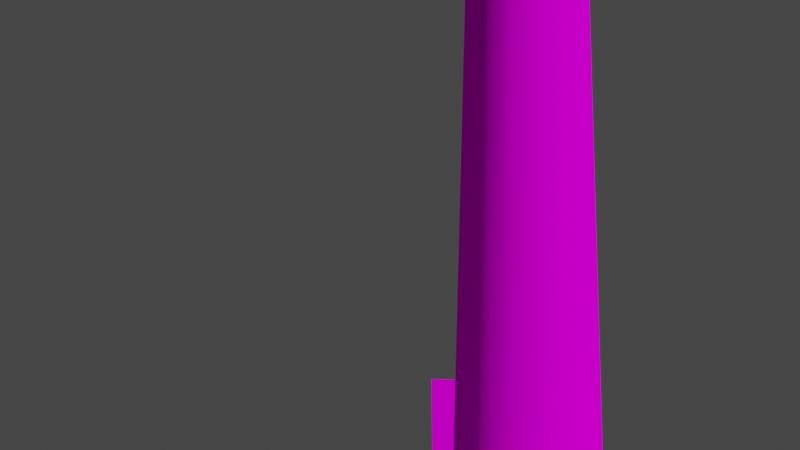 # Source: FirstPersonArms.blend  (saved by Blender 3.3.6; exported with 4.5.12 LTS)
import bpy
from mathutils import Matrix  # noqa: F401  (used for matrix-valued properties, if any)

bpy.ops.wm.read_factory_settings(use_empty=True)
scene = bpy.context.scene
scene.name = 'Scene'

# ---- collections
col_collection = bpy.data.collections.new('Collection'); scene.collection.children.link(col_collection)

# ---- images (referenced by path relative to the original .blend; pixels are not part of the script)
import os
ASSET_DIR = os.environ.get("B2B_ASSET_DIR", "")  # directory of the original .blend (textures are referenced by path, not embedded)
HERE = os.path.dirname(os.path.abspath(__file__))  # packed textures are extracted next to this script under _unpacked/

def load_image(name, relpath, width, height, colorspace="sRGB"):
    """Load a texture the original file referenced (path relative to the .blend, or extracted next to this script)."""
    p = next((c for c in (os.path.join(HERE, relpath), os.path.join(ASSET_DIR, relpath)) if relpath and os.path.exists(c)), "")
    if p:
        img = bpy.data.images.load(p, check_existing=True)
        img.name = name
    else:  # same state as the original file: an image datablock whose file is absent (Cycles renders it pink)
        img = bpy.data.images.new(name, width, height)
        img.source = "FILE"
        img.filepath = "//" + (relpath or name)
    img.colorspace_settings.name = colorspace
    return img
img_dark_metal_png = load_image('dark_metal.png', 'dark_metal.png', 1024, 1024, 'sRGB')

# ---- materials (node trees are filled in below, after node groups)
mat_material = bpy.data.materials.new('Material')
mat_material.use_transparent_shadow = False

# ---- node groups
ng_auto_smooth = bpy.data.node_groups.new('Auto Smooth', 'GeometryNodeTree')
_s = ng_auto_smooth.interface.new_socket(name='Geometry', in_out='OUTPUT', socket_type='NodeSocketGeometry')
_s = ng_auto_smooth.interface.new_socket(name='Geometry', in_out='INPUT', socket_type='NodeSocketGeometry')
_s = ng_auto_smooth.interface.new_socket(name='Angle', in_out='INPUT', socket_type='NodeSocketFloat')
_s.subtype = 'ANGLE'
_s.min_value = 0.0
_s.max_value = 3.142
ng_auto_smooth.is_modifier = True
_N = ng_auto_smooth.nodes; _L = ng_auto_smooth.links
n0 = _N.new('NodeGroupOutput'); n0.name = 'Group Output'; n0.location = (480, -100)
n1 = _N.new('NodeGroupInput'); n1.name = 'Group Input'; n1.location = (-420, -300)
n2 = _N.new('NodeGroupInput'); n2.name = 'Group Input.001'; n2.location = (-60, -100)
n3 = _N.new('GeometryNodeSetShadeSmooth'); n3.name = 'Set Shade Smooth'; n3.location = (120, -100)
n3.domain = 'EDGE'
n4 = _N.new('GeometryNodeSetShadeSmooth'); n4.name = 'Set Shade Smooth.001'; n4.location = (300, -100)
n5 = _N.new('GeometryNodeInputMeshEdgeAngle'); n5.name = 'Edge Angle'; n5.location = (-420, -220)
n6 = _N.new('GeometryNodeInputEdgeSmooth'); n6.name = 'Is Edge Smooth'; n6.location = (-60, -160)
n7 = _N.new('GeometryNodeInputShadeSmooth'); n7.name = 'Is Face Smooth'; n7.location = (-240, -340)
n8 = _N.new('FunctionNodeBooleanMath'); n8.name = 'Boolean Math'; n8.location = (-60, -220)
n9 = _N.new('FunctionNodeCompare'); n9.name = 'Compare'; n9.location = (-240, -180)
n9.operation = 'LESS_EQUAL'
_L.new(n5.outputs[0], n9.inputs[0])
_L.new(n4.outputs[0], n0.inputs[0])
_L.new(n1.outputs[1], n9.inputs[1])
_L.new(n9.outputs[0], n8.inputs[0])
_L.new(n7.outputs[0], n8.inputs[1])
_L.new(n2.outputs[0], n3.inputs[0])
_L.new(n6.outputs[0], n3.inputs[1])
_L.new(n3.outputs[0], n4.inputs[0])
_L.new(n8.outputs[0], n3.inputs[2])
n0.is_active_output = True

# ---- material node trees
mat_material.use_nodes = True; mat_material.node_tree.nodes.clear()
_N = mat_material.node_tree.nodes; _L = mat_material.node_tree.links
n0 = _N.new('ShaderNodeBsdfPrincipled'); n0.name = 'Principled BSDF'; n0.location = (10, 300)
n0.distribution = 'GGX'
n0.subsurface_method = 'RANDOM_WALK_SKIN'
n0.inputs[2].default_value = 1.0
n0.inputs[3].default_value = 1.45
n0.inputs[13].default_value = 0.0
n0.inputs[27].default_value = (0.0, 0.0, 0.0, 1.0)
n0.inputs[28].default_value = 1.0
n1 = _N.new('ShaderNodeOutputMaterial'); n1.name = 'Material Output'; n1.location = (300, 300)
n2 = _N.new('ShaderNodeTexImage'); n2.name = 'Image Texture'; n2.location = (-280, 280)
n2.image = img_dark_metal_png
n2.interpolation = 'Closest'
_L.new(n0.outputs[0], n1.inputs[0])
_L.new(n2.outputs[0], n0.inputs[0])
n1.is_active_output = True

# ---- world
world_world = bpy.data.worlds.new('World'); scene.world = world_world
world_world.use_nodes = True; world_world.node_tree.nodes.clear()
_N = world_world.node_tree.nodes; _L = world_world.node_tree.links
n0 = _N.new('ShaderNodeOutputWorld'); n0.name = 'World Output'; n0.location = (300, 300)
n1 = _N.new('ShaderNodeBackground'); n1.name = 'Background'; n1.location = (10, 300)
n1.inputs[0].default_value = (0.05088, 0.05088, 0.05088, 1.0)
_L.new(n1.outputs[0], n0.inputs[0])
n0.is_active_output = True
world_world.color = (0.05088, 0.05088, 0.05088)
world_world.use_sun_shadow = False
world_world.sun_shadow_jitter_overblur = 0.0

# ---- cameras
cam_camera_001 = bpy.data.cameras.new('Camera.001')
cam_camera_001.lens = 18.0
cam_camera_001.lens_unit = 'FOV'

# ---- meshes
me_cube_002 = bpy.data.meshes.new('Cube.002')
me_cube_002.from_pydata([(0.4452, -1.309, -0.4597), (0.4452, -1.309, -0.3426), (0.5623, -1.309, -0.4597), (0.5623, -1.309, -0.3426), (0.5038, -1.309, -0.3131), (0.5038, -1.309, -0.4892), (0.5918, -1.309, -0.4011), (0.4157, -1.309, -0.4011), (0.4452, -0.8306, -0.4597), (0.4452, -0.8306, -0.3426), (0.5623, -0.8306, -0.4597), (0.5623, -0.8306, -0.3426), (0.5038, -0.8306, -0.3131), (0.5038, -0.8306, -0.4892), (0.5918, -0.8306, -0.4011), (0.4157, -0.8306, -0.4011), (0.4452, -0.7646, -0.4597), (0.4452, -0.7646, -0.3426), (0.5623, -0.7646, -0.4597), (0.5623, -0.7646, -0.3426), (0.5038, -0.7646, -0.3131), (0.5038, -0.7646, -0.4892), (0.5918, -0.7646, -0.4011), (0.4157, -0.7646, -0.4011), (0.4452, -0.2654, -0.4597), (0.4452, -0.2654, -0.3426), (0.5623, -0.2654, -0.4597), (0.5623, -0.2654, -0.3426), (0.5038, -0.2654, -0.3131), (0.5038, -0.2654, -0.4892), (0.5918, -0.2654, -0.4011), (0.4157, -0.2654, -0.4011), (0.4501, -0.7976, -0.4548), (0.4231, -0.7976, -0.4011), (0.5574, -0.7976, -0.4548), (0.5844, -0.7976, -0.4011), (0.5038, -0.7976, -0.4818), (0.5574, -0.7976, -0.3475), (0.5038, -0.7976, -0.3205), (0.4501, -0.7976, -0.3475)], [], [(1, 9, 15, 7), (3, 6, 14, 11), (2, 5, 13, 10), (1, 4, 12, 9), (7, 15, 8, 0), (6, 2, 10, 14), (5, 0, 8, 13), (4, 3, 11, 12), (33, 23, 16, 32), (35, 34, 18, 22), (36, 32, 16, 21), (38, 37, 19, 20), (39, 17, 23, 33), (37, 35, 22, 19), (34, 36, 21, 18), (39, 38, 20, 17), (19, 22, 30, 27), (18, 21, 29, 26), (17, 20, 28, 25), (23, 31, 24, 16), (22, 18, 26, 30), (21, 16, 24, 29), (20, 19, 27, 28), (17, 25, 31, 23), (4, 1, 7, 0, 5, 2, 6, 3), (9, 12, 38, 39), (10, 13, 36, 34), (11, 14, 35, 37), (9, 39, 33, 15), (12, 11, 37, 38), (13, 8, 32, 36), (14, 10, 34, 35), (15, 33, 32, 8), (28, 27, 30, 26, 29, 24, 31, 25)])
me_cube_002.polygons.foreach_set('use_smooth', [True] * 34)
_uv = me_cube_002.uv_layers.new(name='UVMap')
_uv.uv.foreach_set('vector', [0.5455, 0.4737, 0.5455, 0.3756, 0.559, 0.3756, 0.559, 0.4737, 0.1646, 0.6624, 0.1754, 0.6624, 0.1754, 0.7606, 0.1646, 0.7606, 0.08428, 0.3832, 0.09507, 0.3832, 0.09507, 0.4813, 0.08428, 0.4813, 0.5455, 0.4737, 0.5348, 0.4737, 0.5348, 0.3756, 0.5455, 0.3756, 0.2112, 0.5708, 0.2112, 0.4726, 0.222, 0.4726, 0.222, 0.5708, 0.07085, 0.3832, 0.08428, 0.3832, 0.08428, 0.4813, 0.07085, 0.4813, 0.2354, 0.5708, 0.222, 0.5708, 0.222, 0.4726, 0.2354, 0.4726, 0.1512, 0.6624, 0.1646, 0.6624, 0.1646, 0.7606, 0.1512, 0.7606, 0.2126, 0.4659, 0.2112, 0.4591, 0.222, 0.4591, 0.2225, 0.4659, 0.07153, 0.488, 0.08384, 0.488, 0.08428, 0.4948, 0.07085, 0.4948, 0.2348, 0.4659, 0.2225, 0.4659, 0.222, 0.4591, 0.2354, 0.4591, 0.1518, 0.7673, 0.1641, 0.7673, 0.1646, 0.7741, 0.1512, 0.7741, 0.546, 0.3688, 0.5455, 0.3621, 0.559, 0.3621, 0.5583, 0.3688, 0.1641, 0.7673, 0.174, 0.7673, 0.1754, 0.7741, 0.1646, 0.7741, 0.08384, 0.488, 0.09372, 0.488, 0.09507, 0.4948, 0.08428, 0.4948, 0.546, 0.3688, 0.5361, 0.3688, 0.5348, 0.3621, 0.5455, 0.3621, 0.1646, 0.7741, 0.1754, 0.7741, 0.1754, 0.8764, 0.1646, 0.8764, 0.08428, 0.4948, 0.09507, 0.4948, 0.09507, 0.5971, 0.08428, 0.5971, 0.5455, 0.3621, 0.5348, 0.3621, 0.5348, 0.2597, 0.5455, 0.2597, 0.2112, 0.4591, 0.2112, 0.3568, 0.222, 0.3568, 0.222, 0.4591, 0.07085, 0.4948, 0.08428, 0.4948, 0.08428, 0.5971, 0.07085, 0.5971, 0.2354, 0.4591, 0.222, 0.4591, 0.222, 0.3568, 0.2354, 0.3568, 0.1512, 0.7741, 0.1646, 0.7741, 0.1646, 0.8764, 0.1512, 0.8764, 0.5455, 0.3621, 0.5455, 0.2597, 0.559, 0.2597, 0.559, 0.3621, 0.5354, 0.542, 0.5354, 0.5547, 0.5278, 0.565, 0.515, 0.565, 0.5048, 0.5574, 0.5048, 0.5446, 0.5124, 0.5344, 0.5252, 0.5344, 0.5455, 0.3756, 0.5348, 0.3756, 0.5361, 0.3688, 0.546, 0.3688, 0.08428, 0.4813, 0.09507, 0.4813, 0.09372, 0.488, 0.08384, 0.488, 0.1646, 0.7606, 0.1754, 0.7606, 0.174, 0.7673, 0.1641, 0.7673, 0.5455, 0.3756, 0.546, 0.3688, 0.5583, 0.3688, 0.559, 0.3756, 0.1512, 0.7606, 0.1646, 0.7606, 0.1641, 0.7673, 0.1518, 0.7673, 0.2354, 0.4726, 0.222, 0.4726, 0.2225, 0.4659, 0.2348, 0.4659, 0.07085, 0.4813, 0.08428, 0.4813, 0.08384, 0.488, 0.07153, 0.488, 0.2112, 0.4726, 0.2126, 0.4659, 0.2225, 0.4659, 0.222, 0.4726, 0.4125, 0.5726, 0.4023, 0.5802, 0.3895, 0.5802, 0.3819, 0.5699, 0.3819, 0.5572, 0.3922, 0.5496, 0.4049, 0.5496, 0.4125, 0.5598])
me_cube_002.materials.append(mat_material)
me_cube_002.update()
me_cube_003 = bpy.data.meshes.new('Cube.003')
me_cube_003.from_pydata([(0.6043, -1.632, -0.3513), (0.5713, -1.632, -0.3513), (0.4092, -1.254, -0.4025), (0.4092, -1.254, -0.3339), (0.5207, -1.636, -0.3992), (0.5629, -1.636, -0.3992), (0.5958, -1.252, -0.4025), (0.5958, -1.252, -0.3339), (0.3985, -1.332, -0.4025), (0.3968, -1.43, -0.3853), (0.3985, -1.52, -0.3916), (0.3985, -1.52, -0.3339), (0.3968, -1.43, -0.3339), (0.3985, -1.332, -0.3339), (0.6016, -1.52, -0.3916), (0.6041, -1.438, -0.3853), (0.6059, -1.365, -0.3787), (0.6059, -1.365, -0.3339), (0.6041, -1.438, -0.3339), (0.6016, -1.52, -0.3339), (0.6753, -1.451, -0.3725), (0.7036, -1.414, -0.3853), (0.7036, -1.414, -0.3339), (0.6753, -1.451, -0.3339), (0.5564, -1.238, -0.4025), (0.5038, -1.238, -0.4025), (0.4511, -1.238, -0.4025), (0.4511, -1.238, -0.3339), (0.5038, -1.238, -0.3339), (0.5564, -1.238, -0.3339), (0.5629, -1.636, -0.3486), (0.5207, -1.636, -0.3486), (0.4464, -1.635, -0.3489), (0.4149, -1.635, -0.3489), (0.4149, -1.635, -0.3995), (0.4464, -1.635, -0.3995), (0.4511, -1.332, -0.3339), (0.5038, -1.332, -0.3339), (0.5564, -1.332, -0.3339), (0.4511, -1.426, -0.3339), (0.5038, -1.426, -0.3339), (0.5564, -1.426, -0.3339), (0.4511, -1.52, -0.3339), (0.5038, -1.52, -0.3339), (0.5564, -1.52, -0.3339), (0.5564, -1.332, -0.4025), (0.5038, -1.332, -0.4025), (0.4511, -1.332, -0.4025), (0.5564, -1.426, -0.3853), (0.5038, -1.426, -0.3853), (0.4511, -1.426, -0.3853), (0.5564, -1.52, -0.3916), (0.5038, -1.52, -0.3916), (0.4511, -1.52, -0.3916), (0.6043, -1.632, -0.3973), (0.4632, -1.632, -0.3518), (0.4632, -1.632, -0.3977), (0.5037, -1.632, -0.3518), (0.5713, -1.632, -0.3973), (0.5037, -1.632, -0.3977), (0.4767, -1.76, -0.3571), (0.5047, -1.764, -0.3571), (0.4767, -1.76, -0.3924), (0.5836, -1.754, -0.3566), (0.6033, -1.757, -0.3566), (0.6033, -1.757, -0.392), (0.5563, -1.786, -0.3937), (0.5365, -1.784, -0.3937), (0.4213, -1.709, -0.3545), (0.4213, -1.709, -0.394), (0.4476, -1.703, -0.394), (0.5563, -1.786, -0.3541), (0.5365, -1.784, -0.3541), (0.4476, -1.703, -0.3545), (0.5836, -1.754, -0.392), (0.5047, -1.764, -0.3924)], [], [(8, 13, 3, 2), (24, 29, 7, 6), (44, 43, 31, 30), (43, 52, 4, 31), (53, 42, 32, 35), (42, 11, 33, 32), (27, 3, 13, 36), (36, 13, 12, 39), (39, 12, 11, 42), (24, 6, 16, 45), (45, 16, 15, 48), (48, 15, 14, 51), (6, 7, 17, 16), (16, 17, 22, 21), (15, 18, 19, 14), (57, 55, 60, 61), (10, 11, 12, 9), (9, 12, 13, 8), (21, 22, 23, 20), (17, 18, 23, 22), (15, 16, 21, 20), (18, 15, 20, 23), (9, 50, 53, 10), (50, 49, 52, 53), (49, 48, 51, 52), (8, 47, 50, 9), (47, 46, 49, 50), (46, 45, 48, 49), (2, 26, 47, 8), (26, 25, 46, 47), (25, 24, 45, 46), (18, 41, 44, 19), (41, 40, 43, 44), (40, 39, 42, 43), (17, 38, 41, 18), (38, 37, 40, 41), (37, 36, 39, 40), (7, 29, 38, 17), (29, 28, 37, 38), (28, 27, 36, 37), (11, 10, 34, 33), (52, 51, 5, 4), (43, 42, 55, 57), (30, 31, 72, 71), (5, 30, 71, 66), (14, 19, 0, 54), (10, 53, 35, 34), (51, 44, 30, 5), (54, 0, 64, 65), (2, 3, 27, 26), (26, 27, 28, 25), (25, 28, 29, 24), (44, 51, 58, 1), (19, 44, 1, 0), (42, 53, 56, 55), (53, 52, 59, 56), (52, 43, 57, 59), (51, 14, 54, 58), (60, 62, 75, 61), (63, 74, 65, 64), (72, 67, 66, 71), (68, 69, 70, 73), (4, 5, 66, 67), (58, 54, 65, 74), (35, 32, 73, 70), (55, 56, 62, 60), (56, 59, 75, 62), (32, 33, 68, 73), (33, 34, 69, 68), (59, 57, 61, 75), (31, 4, 67, 72), (34, 35, 70, 69), (1, 58, 74, 63), (0, 1, 63, 64)])
me_cube_003.polygons.foreach_set('use_smooth', [True] * 74)
_uv = me_cube_003.uv_layers.new(name='UVMap')
_uv.uv.foreach_set('vector', [0.3583, 0.4915, 0.3717, 0.4915, 0.3717, 0.5067, 0.3583, 0.5067, 0.331, 0.6344, 0.3174, 0.6344, 0.3174, 0.6264, 0.331, 0.6264, 0.2095, 0.2008, 0.2198, 0.201, 0.2161, 0.2236, 0.2078, 0.2234, 0.6403, 0.3058, 0.6516, 0.3065, 0.6516, 0.3293, 0.6417, 0.3287, 0.4183, 0.6623, 0.407, 0.6631, 0.4084, 0.6406, 0.4183, 0.6399, 0.23, 0.2012, 0.2403, 0.2013, 0.2367, 0.2238, 0.2306, 0.2237, 0.231, 0.1461, 0.2391, 0.1493, 0.2409, 0.1646, 0.2307, 0.1644, 0.2307, 0.1644, 0.2409, 0.1646, 0.2409, 0.1838, 0.2303, 0.1828, 0.2303, 0.1828, 0.2409, 0.1838, 0.2403, 0.2013, 0.23, 0.2012, 0.4615, 0.4131, 0.4537, 0.4104, 0.4513, 0.3882, 0.4612, 0.3946, 0.4612, 0.3946, 0.4513, 0.3882, 0.4515, 0.374, 0.4609, 0.3761, 0.4609, 0.3761, 0.4515, 0.374, 0.4518, 0.3578, 0.4607, 0.3577, 0.5987, 0.6577, 0.5853, 0.6577, 0.5853, 0.6356, 0.5941, 0.6356, 0.634, 0.6484, 0.6249, 0.6484, 0.6249, 0.6279, 0.6353, 0.6279, 0.4783, 0.6451, 0.4682, 0.6456, 0.4674, 0.6295, 0.4787, 0.6289, 0.2194, 0.223, 0.2273, 0.2232, 0.2242, 0.248, 0.2188, 0.2487, 0.3604, 0.4548, 0.3717, 0.4548, 0.3717, 0.4724, 0.3617, 0.4724, 0.3617, 0.4724, 0.3717, 0.4724, 0.3717, 0.4915, 0.3583, 0.4915, 0.615, 0.6542, 0.615, 0.6655, 0.6067, 0.6655, 0.6067, 0.657, 0.2003, 0.1704, 0.2004, 0.1846, 0.1865, 0.187, 0.1811, 0.1795, 0.4515, 0.374, 0.4513, 0.3882, 0.4321, 0.379, 0.4375, 0.3714, 0.5646, 0.6387, 0.5746, 0.6387, 0.5721, 0.6528, 0.5646, 0.6528, 0.4922, 0.3749, 0.4815, 0.3758, 0.4813, 0.3574, 0.4916, 0.3573, 0.4815, 0.3758, 0.4712, 0.376, 0.471, 0.3576, 0.4813, 0.3574, 0.4712, 0.376, 0.4609, 0.3761, 0.4607, 0.3577, 0.471, 0.3576, 0.4922, 0.3942, 0.4819, 0.3944, 0.4815, 0.3758, 0.4922, 0.3749, 0.4819, 0.3944, 0.4715, 0.3945, 0.4712, 0.376, 0.4815, 0.3758, 0.4715, 0.3945, 0.4612, 0.3946, 0.4609, 0.3761, 0.4712, 0.376, 0.4903, 0.4096, 0.4821, 0.4128, 0.4819, 0.3944, 0.4922, 0.3942, 0.4821, 0.4128, 0.4718, 0.4129, 0.4715, 0.3945, 0.4819, 0.3944, 0.4718, 0.4129, 0.4615, 0.4131, 0.4612, 0.3946, 0.4715, 0.3945, 0.2004, 0.1846, 0.2098, 0.1825, 0.2095, 0.2008, 0.2006, 0.2007, 0.2098, 0.1825, 0.2201, 0.1826, 0.2198, 0.201, 0.2095, 0.2008, 0.2201, 0.1826, 0.2303, 0.1828, 0.23, 0.2012, 0.2198, 0.201, 0.2003, 0.1704, 0.2101, 0.1641, 0.2098, 0.1825, 0.2004, 0.1846, 0.2101, 0.1641, 0.2204, 0.1643, 0.2201, 0.1826, 0.2098, 0.1825, 0.2204, 0.1643, 0.2307, 0.1644, 0.2303, 0.1828, 0.2201, 0.1826, 0.2027, 0.1483, 0.2104, 0.1457, 0.2101, 0.1641, 0.2003, 0.1704, 0.2104, 0.1457, 0.2207, 0.1459, 0.2204, 0.1643, 0.2101, 0.1641, 0.2207, 0.1459, 0.231, 0.1461, 0.2307, 0.1644, 0.2204, 0.1643, 0.3717, 0.4548, 0.3604, 0.4548, 0.3589, 0.4321, 0.3688, 0.4321, 0.471, 0.3576, 0.4607, 0.3577, 0.4591, 0.3351, 0.4674, 0.335, 0.2198, 0.201, 0.23, 0.2012, 0.2273, 0.2232, 0.2194, 0.223, 0.2078, 0.2234, 0.2161, 0.2236, 0.2125, 0.2525, 0.2086, 0.2528, 0.6516, 0.4493, 0.6417, 0.4499, 0.6409, 0.4206, 0.6486, 0.4201, 0.4787, 0.6289, 0.4674, 0.6295, 0.4697, 0.6076, 0.4787, 0.6071, 0.4916, 0.3573, 0.4813, 0.3574, 0.482, 0.335, 0.4882, 0.3349, 0.6516, 0.4719, 0.6403, 0.4726, 0.6417, 0.4499, 0.6516, 0.4493, 0.4787, 0.6071, 0.4697, 0.6076, 0.4695, 0.5832, 0.4764, 0.5828, 0.331, 0.6632, 0.3174, 0.6632, 0.3174, 0.6552, 0.331, 0.6552, 0.331, 0.6552, 0.3174, 0.6552, 0.3174, 0.6448, 0.331, 0.6448, 0.331, 0.6448, 0.3174, 0.6448, 0.3174, 0.6344, 0.331, 0.6344, 0.5282, 0.6216, 0.5394, 0.6221, 0.5394, 0.6441, 0.5305, 0.6437, 0.2006, 0.2007, 0.2095, 0.2008, 0.2062, 0.2227, 0.1997, 0.2226, 0.4942, 0.5841, 0.5054, 0.5847, 0.5054, 0.6067, 0.4965, 0.6062, 0.4813, 0.3574, 0.471, 0.3576, 0.4708, 0.3356, 0.4787, 0.3355, 0.6633, 0.5819, 0.6521, 0.5825, 0.6544, 0.5604, 0.6633, 0.5599, 0.4607, 0.3577, 0.4518, 0.3578, 0.451, 0.336, 0.4575, 0.3359, 0.5853, 0.6691, 0.5853, 0.6622, 0.5908, 0.6622, 0.5908, 0.6691, 0.4228, 0.6693, 0.4228, 0.6624, 0.4266, 0.6624, 0.4266, 0.6693, 0.4228, 0.6343, 0.4228, 0.6266, 0.4266, 0.6266, 0.4266, 0.6343, 0.6547, 0.6693, 0.6547, 0.6614, 0.6598, 0.6614, 0.6598, 0.6693, 0.4674, 0.335, 0.4591, 0.3351, 0.4601, 0.3057, 0.4639, 0.306, 0.4575, 0.3359, 0.451, 0.336, 0.4509, 0.3115, 0.4548, 0.3119, 0.4183, 0.6399, 0.4084, 0.6406, 0.4086, 0.6272, 0.4163, 0.6267, 0.4965, 0.6062, 0.5054, 0.6067, 0.503, 0.6316, 0.4962, 0.6312, 0.4787, 0.3355, 0.4708, 0.3356, 0.4702, 0.3098, 0.4757, 0.3106, 0.2306, 0.2237, 0.2367, 0.2238, 0.2352, 0.2382, 0.2301, 0.237, 0.3688, 0.4321, 0.3589, 0.4321, 0.36, 0.4176, 0.3677, 0.4176, 0.6633, 0.5599, 0.6544, 0.5604, 0.654, 0.5348, 0.6609, 0.5344, 0.6417, 0.3287, 0.6516, 0.3293, 0.6486, 0.3583, 0.6409, 0.3578, 0.4882, 0.3349, 0.482, 0.335, 0.4816, 0.3216, 0.4867, 0.3204, 0.5305, 0.6437, 0.5394, 0.6441, 0.5372, 0.668, 0.5303, 0.6677, 0.1997, 0.2226, 0.2062, 0.2227, 0.2034, 0.2465, 0.1995, 0.247])
me_cube_003.materials.append(mat_material)
me_cube_003.update()
me_cube_004 = bpy.data.meshes.new('Cube.004')
me_cube_004.from_pydata([(0.4411, -0.9188, -0.3294), (0.4411, -0.9188, -0.297), (0.4411, -0.6691, -0.3294), (0.4411, -0.6691, -0.297), (0.5664, -0.9188, -0.3294), (0.5664, -0.9188, -0.297), (0.5664, -0.6691, -0.3294), (0.5664, -0.6691, -0.297), (0.5038, -0.6691, -0.3111), (0.5038, -0.6691, -0.2787), (0.5038, -0.9188, -0.3111), (0.5038, -0.9188, -0.2787), (0.379, -0.7939, -0.3294), (0.379, -0.7939, -0.297), (0.6286, -0.7939, -0.3294), (0.6286, -0.7939, -0.297), (0.5038, -0.7939, -0.2787), (0.5038, -0.7939, -0.3111)], [], [(12, 13, 3, 2), (8, 9, 7, 6), (14, 15, 5, 4), (10, 11, 1, 0), (17, 14, 4, 10), (16, 13, 1, 11), (15, 16, 11, 5), (12, 17, 10, 0), (4, 5, 11, 10), (2, 3, 9, 8), (2, 8, 17, 12), (7, 9, 16, 15), (9, 3, 13, 16), (8, 6, 14, 17), (6, 7, 15, 14), (0, 1, 13, 12)])
me_cube_004.polygons.foreach_set('use_smooth', [True] * 16)
_uv = me_cube_004.uv_layers.new(name='UVMap')
_uv.uv.foreach_set('vector', [0.3308, 0.866, 0.3228, 0.866, 0.3228, 0.8507, 0.3308, 0.8507, 0.3263, 0.8354, 0.3183, 0.8354, 0.3228, 0.82, 0.3308, 0.82, 0.2543, 0.866, 0.2464, 0.866, 0.2464, 0.8507, 0.2543, 0.8507, 0.2499, 0.8354, 0.2419, 0.8354, 0.2464, 0.82, 0.2543, 0.82, 0.6462, 0.9315, 0.6462, 0.9071, 0.6705, 0.9193, 0.6705, 0.9315, 0.4688, 0.7748, 0.4688, 0.7505, 0.4931, 0.7626, 0.4931, 0.7748, 0.4688, 0.7991, 0.4688, 0.7748, 0.4931, 0.7748, 0.4931, 0.787, 0.6462, 0.9558, 0.6462, 0.9315, 0.6705, 0.9315, 0.6705, 0.9436, 0.2543, 0.8507, 0.2464, 0.8507, 0.2419, 0.8354, 0.2499, 0.8354, 0.3308, 0.8507, 0.3228, 0.8507, 0.3183, 0.8354, 0.3263, 0.8354, 0.6218, 0.9436, 0.6218, 0.9315, 0.6462, 0.9315, 0.6462, 0.9558, 0.4445, 0.787, 0.4445, 0.7748, 0.4688, 0.7748, 0.4688, 0.7991, 0.4445, 0.7748, 0.4445, 0.7626, 0.4688, 0.7505, 0.4688, 0.7748, 0.6218, 0.9315, 0.6218, 0.9193, 0.6462, 0.9071, 0.6462, 0.9315, 0.3308, 0.82, 0.3228, 0.82, 0.3228, 0.8048, 0.3308, 0.8048, 0.2543, 0.82, 0.2464, 0.82, 0.2464, 0.8048, 0.2543, 0.8048])
me_cube_004.materials.append(mat_material)
me_cube_004.update()
me_cube_005 = bpy.data.meshes.new('Cube.005')
me_cube_005.from_pydata([(-0.01879, -1.397, -0.007224), (-0.01879, -1.397, 0.009544), (-0.01879, 0.08752, -0.007224), (-0.01879, 0.08752, 0.009544), (0.01698, -1.397, -0.007224), (0.01698, -1.397, 0.009544), (0.01698, 0.08752, -0.007224), (0.01698, 0.08752, 0.009544), (-0.03178, -1.397, 0.00116), (-0.03178, 0.08752, 0.00116), (0.02997, 0.08752, 0.00116), (0.02997, -1.397, 0.00116), (-0.0009033, 0.2264, 0.00116)], [], [(8, 1, 3, 9), (3, 7, 12), (10, 7, 5, 11), (11, 5, 1, 8), (2, 6, 4, 0), (7, 3, 1, 5), (4, 11, 8, 0), (6, 10, 11, 4), (9, 3, 12), (0, 8, 9, 2), (7, 10, 12), (2, 9, 12), (10, 6, 12), (6, 2, 12)])
_uv = me_cube_005.uv_layers.new(name='UVMap')
_uv.uv.foreach_set('vector', [0.7392, 0.2629, 0.7418, 0.2628, 0.7418, 0.5633, 0.7392, 0.5633, 0.7418, 0.5633, 0.7491, 0.5633, 0.7454, 0.5914, 0.7517, 0.5633, 0.7491, 0.5633, 0.7491, 0.2628, 0.7517, 0.2629, 0.6187, 0.4941, 0.6203, 0.4967, 0.6203, 0.5036, 0.6187, 0.5062, 0.8244, 0.2939, 0.8316, 0.2939, 0.8316, 0.5944, 0.8244, 0.5944, 0.7491, 0.5633, 0.7418, 0.5633, 0.7418, 0.2628, 0.7491, 0.2628, 0.617, 0.4967, 0.6187, 0.4941, 0.6187, 0.5062, 0.617, 0.5036, 0.8316, 0.2939, 0.8342, 0.2939, 0.8342, 0.5943, 0.8316, 0.5944, 0.7392, 0.5633, 0.7418, 0.5633, 0.7454, 0.5914, 0.8244, 0.5944, 0.8217, 0.5943, 0.8217, 0.2939, 0.8244, 0.2939, 0.7491, 0.5633, 0.7517, 0.5633, 0.7454, 0.5914, 0.8244, 0.2939, 0.8217, 0.2939, 0.828, 0.2658, 0.8342, 0.2939, 0.8316, 0.2939, 0.828, 0.2658, 0.8316, 0.2939, 0.8244, 0.2939, 0.828, 0.2658])
me_cube_005.materials.append(mat_material)
me_cube_005.update()
me_cylinder = bpy.data.meshes.new('Cylinder')
me_cylinder.from_pydata([(-0.0009651, 0.01572, -0.2045), (-0.0009651, 0.0262, 0.2045), (0.004757, 0.01459, -0.2045), (0.008767, 0.02427, 0.2045), (0.009609, 0.01134, -0.2045), (0.01702, 0.01875, 0.2045), (0.01285, 0.006492, -0.2045), (0.02253, 0.0105, 0.2045), (0.01399, 0.0007698, -0.2045), (0.02447, 0.0007697, 0.2045), (0.01285, -0.004953, -0.2045), (0.02253, -0.008962, 0.2045), (0.009609, -0.009804, -0.2045), (0.01702, -0.01721, 0.2045), (0.004757, -0.01305, -0.2045), (0.008767, -0.02273, 0.2045), (-0.0009651, -0.01418, -0.2045), (-0.0009651, -0.02466, 0.2045), (-0.006688, -0.01305, -0.2045), (-0.0107, -0.02273, 0.2045), (-0.01154, -0.009804, -0.2045), (-0.01895, -0.01721, 0.2045), (-0.01478, -0.004953, -0.2045), (-0.02446, -0.008962, 0.2045), (-0.01592, 0.0007698, -0.2045), (-0.0264, 0.0007697, 0.2045), (-0.01478, 0.006492, -0.2045), (-0.02446, 0.0105, 0.2045), (-0.01154, 0.01134, -0.2045), (-0.01895, 0.01875, 0.2045), (-0.006688, 0.01459, -0.2045), (-0.0107, 0.02427, 0.2045)], [], [(0, 1, 3, 2), (2, 3, 5, 4), (4, 5, 7, 6), (6, 7, 9, 8), (8, 9, 11, 10), (10, 11, 13, 12), (12, 13, 15, 14), (14, 15, 17, 16), (16, 17, 19, 18), (18, 19, 21, 20), (20, 21, 23, 22), (22, 23, 25, 24), (24, 25, 27, 26), (26, 27, 29, 28), (3, 1, 31, 29, 27, 25, 23, 21, 19, 17, 15, 13, 11, 9, 7, 5), (28, 29, 31, 30), (30, 31, 1, 0), (0, 2, 4, 6, 8, 10, 12, 14, 16, 18, 20, 22, 24, 26, 28, 30)])
me_cylinder.polygons.foreach_set('use_smooth', [True] * 18)
_uv = me_cylinder.uv_layers.new(name='UVMap')
_uv.uv.foreach_set('vector', [0.726, 0.4685, 0.726, 0.3842, 0.7274, 0.3842, 0.7268, 0.4685, 0.7268, 0.4685, 0.7274, 0.3842, 0.7287, 0.3842, 0.7276, 0.4685, 0.715, 0.3797, 0.7141, 0.2954, 0.7151, 0.2954, 0.7156, 0.3797, 0.7156, 0.3797, 0.7151, 0.2954, 0.7164, 0.2954, 0.7163, 0.3797, 0.7163, 0.3797, 0.7164, 0.2954, 0.7178, 0.2954, 0.7172, 0.3797, 0.7172, 0.3797, 0.7178, 0.2954, 0.719, 0.2954, 0.7179, 0.3797, 0.7246, 0.3797, 0.7237, 0.2954, 0.7247, 0.2954, 0.7252, 0.3797, 0.7252, 0.3797, 0.7247, 0.2954, 0.726, 0.2954, 0.726, 0.3797, 0.726, 0.3797, 0.726, 0.2954, 0.7274, 0.2954, 0.7268, 0.3797, 0.7268, 0.3797, 0.7274, 0.2954, 0.7287, 0.2954, 0.7276, 0.3797, 0.715, 0.4685, 0.7141, 0.3842, 0.7151, 0.3842, 0.7156, 0.4685, 0.7156, 0.4685, 0.7151, 0.3842, 0.7164, 0.3842, 0.7163, 0.4685, 0.7163, 0.4685, 0.7164, 0.3842, 0.7178, 0.3842, 0.7172, 0.4685, 0.7172, 0.4685, 0.7178, 0.3842, 0.719, 0.3842, 0.7179, 0.4685, 0.5628, 0.5213, 0.5641, 0.5213, 0.5653, 0.5218, 0.5662, 0.5228, 0.5667, 0.524, 0.5667, 0.5253, 0.5662, 0.5265, 0.5653, 0.5274, 0.5641, 0.5279, 0.5628, 0.5279, 0.5616, 0.5274, 0.5606, 0.5265, 0.5601, 0.5253, 0.5601, 0.524, 0.5606, 0.5228, 0.5616, 0.5218, 0.7246, 0.4685, 0.7237, 0.3842, 0.7247, 0.3842, 0.7252, 0.4685, 0.7252, 0.4685, 0.7247, 0.3842, 0.726, 0.3842, 0.726, 0.4685, 0.4042, 0.6715, 0.4049, 0.6718, 0.4054, 0.6723, 0.4057, 0.6731, 0.4057, 0.6738, 0.4054, 0.6745, 0.4049, 0.6751, 0.4042, 0.6754, 0.4034, 0.6754, 0.4027, 0.6751, 0.4021, 0.6745, 0.4018, 0.6738, 0.4018, 0.6731, 0.4021, 0.6723, 0.4027, 0.6718, 0.4034, 0.6715])
me_cylinder.materials.append(mat_material)
me_cylinder.update()
me_cube_006 = bpy.data.meshes.new('Cube.006')
me_cube_006.from_pydata([(0.2099, -0.3927, 0.03087), (0.2099, -0.3927, -0.02855), (0.2099, -0.4028, 0.03087), (0.2099, -0.4028, -0.02855), (-0.2118, -0.3927, 0.03087), (-0.2118, -0.3927, -0.02855), (-0.2118, -0.4028, 0.03087), (-0.2118, -0.4028, -0.02855)], [], [(0, 2, 3, 1), (2, 6, 7, 3), (6, 4, 5, 7), (4, 0, 1, 5), (2, 0, 4, 6), (7, 5, 1, 3)])
_uv = me_cube_006.uv_layers.new(name='UVMap')
_uv.uv.foreach_set('vector', [0.708, 0.8664, 0.7061, 0.8664, 0.7061, 0.8592, 0.708, 0.8592, 0.7961, 0.8005, 0.7961, 0.7308, 0.8033, 0.7308, 0.8033, 0.8005, 0.735, 0.8606, 0.7331, 0.8606, 0.7331, 0.8533, 0.735, 0.8533, 0.6394, 0.8488, 0.6394, 0.779, 0.6467, 0.779, 0.6467, 0.8488, 0.8235, 0.7308, 0.8254, 0.7308, 0.8254, 0.8005, 0.8235, 0.8005, 0.8261, 0.805, 0.8281, 0.805, 0.8281, 0.8747, 0.8261, 0.8747])
me_cube_006.materials.append(mat_material)
me_cube_006.update()
me_cylinder_001 = bpy.data.meshes.new('Cylinder.001')
me_cylinder_001.from_pydata([(-0.006252, 0.01509, 0.02205), (-0.006252, 0.01509, -0.02205), (-0.01155, 0.01155, 0.02205), (-0.01155, 0.01155, -0.02205), (-0.01509, 0.006252, 0.02205), (-0.01509, 0.006252, -0.02205), (-0.01634, 2.409e-08, 0.02205), (-0.01634, 2.409e-08, -0.02205), (-0.01509, -0.006252, 0.02205), (-0.01509, -0.006252, -0.02205), (-0.01155, -0.01155, 0.02205), (-0.01155, -0.01155, -0.02205), (-0.006252, -0.01509, 0.02205), (-0.006252, -0.01509, -0.02205), (0.0, -0.01634, 0.02205), (0.0, -0.01634, -0.02205), (0.006252, -0.01509, 0.02205), (0.006252, -0.01509, -0.02205), (0.01155, -0.01155, 0.02205), (0.01155, -0.01155, -0.02205), (0.01509, -0.006252, 0.02205), (0.01509, -0.006252, -0.02205), (0.01634, 2.409e-08, 0.02205), (0.01634, 2.409e-08, -0.02205), (0.01509, 0.006252, 0.02205), (0.01509, 0.006252, -0.02205), (0.01155, 0.01155, 0.02205), (0.01155, 0.01155, -0.02205), (0.006252, 0.01509, 0.02205), (0.0, 0.01634, 0.02205), (0.0, 0.01634, -0.02205), (0.006252, 0.01509, -0.02205), (0.0, 0.02428, -0.02205), (0.0, 0.02973, -0.01669), (0.0, 0.02428, 0.02205), (0.0, 0.02973, 0.01669), (0.00929, 0.02243, -0.02205), (0.01138, 0.02747, -0.01669), (0.00929, 0.02243, 0.02205), (0.01138, 0.02747, 0.01669), (0.01717, 0.01717, -0.02205), (0.02102, 0.02102, -0.01669), (0.01717, 0.01717, 0.02205), (0.02102, 0.02102, 0.01669), (0.02243, 0.00929, -0.02205), (0.02747, 0.01138, -0.01669), (0.02243, 0.00929, 0.02205), (0.02747, 0.01138, 0.01669), (0.02428, 0.0, -0.02205), (0.02973, 0.0, -0.01669), (0.02428, 0.0, 0.02205), (0.02973, 0.0, 0.01669), (0.02243, -0.00929, -0.02205), (0.02747, -0.01138, -0.01669), (0.02243, -0.00929, 0.02205), (0.02747, -0.01138, 0.01669), (0.01717, -0.01717, -0.02205), (0.02102, -0.02102, -0.01669), (0.01717, -0.01717, 0.02205), (0.02102, -0.02102, 0.01669), (0.00929, -0.02243, -0.02205), (0.01138, -0.02747, -0.01669), (0.00929, -0.02243, 0.02205), (0.01138, -0.02747, 0.01669), (0.0, -0.02428, -0.02205), (0.0, -0.02973, -0.01669), (0.0, -0.02428, 0.02205), (0.0, -0.02973, 0.01669), (-0.00929, -0.02243, -0.02205), (-0.01138, -0.02747, -0.01669), (-0.00929, -0.02243, 0.02205), (-0.01138, -0.02747, 0.01669), (-0.01717, -0.01717, -0.02205), (-0.02102, -0.02102, -0.01669), (-0.01717, -0.01717, 0.02205), (-0.02102, -0.02102, 0.01669), (-0.02243, -0.00929, -0.02205), (-0.02747, -0.01138, -0.01669), (-0.02243, -0.00929, 0.02205), (-0.02747, -0.01138, 0.01669), (-0.02428, 0.0, -0.02205), (-0.02973, 0.0, -0.01669), (-0.02428, 0.0, 0.02205), (-0.02973, 0.0, 0.01669), (-0.02243, 0.00929, -0.02205), (-0.02747, 0.01138, -0.01669), (-0.02243, 0.00929, 0.02205), (-0.02747, 0.01138, 0.01669), (-0.01717, 0.01717, -0.02205), (-0.02102, 0.02102, -0.01669), (-0.01717, 0.01717, 0.02205), (-0.02102, 0.02102, 0.01669), (-0.00929, 0.02243, -0.02205), (-0.01138, 0.02747, -0.01669), (-0.00929, 0.02243, 0.02205), (-0.01138, 0.02747, 0.01669), (-0.005438, 0.01313, 0.01918), (0.0, 0.01421, 0.01918), (0.0, 0.01421, -0.01918), (-0.005438, 0.01313, -0.01918), (-0.01005, 0.01005, 0.01918), (-0.01005, 0.01005, -0.01918), (-0.01313, 0.005438, 0.01918), (-0.01313, 0.005438, -0.01918), (-0.01421, 3.055e-08, 0.01918), (-0.01421, 3.055e-08, -0.01918), (-0.01313, -0.005438, 0.01918), (-0.01313, -0.005438, -0.01918), (-0.01005, -0.01005, 0.01918), (-0.01005, -0.01005, -0.01918), (-0.005438, -0.01313, 0.01918), (-0.005438, -0.01313, -0.01918), (0.0, -0.01421, 0.01918), (0.0, -0.01421, -0.01918), (0.005438, -0.01313, 0.01918), (0.005438, -0.01313, -0.01918), (0.01005, -0.01005, 0.01918), (0.01005, -0.01005, -0.01918), (0.01313, -0.005438, 0.01918), (0.01313, -0.005438, -0.01918), (0.01421, 3.055e-08, 0.01918), (0.01421, 3.055e-08, -0.01918), (0.01313, 0.005438, 0.01918), (0.01313, 0.005438, -0.01918), (0.01005, 0.01005, 0.01918), (0.01005, 0.01005, -0.01918), (0.005438, 0.01313, 0.01918), (0.005438, 0.01313, -0.01918)], [], [(93, 95, 35, 33), (41, 43, 47, 45), (45, 47, 51, 49), (49, 51, 55, 53), (53, 55, 59, 57), (57, 59, 63, 61), (61, 63, 67, 65), (65, 67, 71, 69), (69, 71, 75, 73), (73, 75, 79, 77), (77, 79, 83, 81), (81, 83, 87, 85), (85, 87, 91, 89), (89, 91, 95, 93), (37, 39, 43, 41), (7, 5, 103, 105), (42, 38, 28, 26), (33, 35, 39, 37), (33, 37, 36, 32), (39, 35, 34, 38), (37, 41, 40, 36), (43, 39, 38, 42), (41, 45, 44, 40), (47, 43, 42, 46), (45, 49, 48, 44), (51, 47, 46, 50), (49, 53, 52, 48), (55, 51, 50, 54), (53, 57, 56, 52), (59, 55, 54, 58), (57, 61, 60, 56), (63, 59, 58, 62), (61, 65, 64, 60), (67, 63, 62, 66), (65, 69, 68, 64), (71, 67, 66, 70), (69, 73, 72, 68), (75, 71, 70, 74), (73, 77, 76, 72), (79, 75, 74, 78), (77, 81, 80, 76), (83, 79, 78, 82), (81, 85, 84, 80), (87, 83, 82, 86), (85, 89, 88, 84), (91, 87, 86, 90), (89, 93, 92, 88), (95, 91, 90, 94), (93, 33, 32, 92), (35, 95, 94, 34), (92, 32, 30, 1), (18, 20, 118, 116), (56, 60, 17, 19), (78, 74, 10, 8), (34, 94, 0, 29), (48, 52, 21, 23), (70, 66, 14, 12), (84, 88, 3, 5), (40, 44, 25, 27), (62, 58, 18, 16), (76, 80, 7, 9), (32, 36, 31, 30), (54, 50, 22, 20), (68, 72, 11, 13), (90, 86, 4, 2), (46, 42, 26, 24), (60, 64, 15, 17), (82, 78, 8, 6), (38, 34, 29, 28), (52, 56, 19, 21), (74, 70, 12, 10), (88, 92, 1, 3), (44, 48, 23, 25), (66, 62, 16, 14), (80, 84, 5, 7), (36, 40, 27, 31), (58, 54, 20, 18), (72, 76, 9, 11), (94, 90, 2, 0), (50, 46, 24, 22), (64, 68, 13, 15), (86, 82, 6, 4), (126, 97, 96, 100, 102, 104, 106, 108, 110, 112, 114, 116, 118, 120, 122, 124), (98, 127, 125, 123, 121, 119, 117, 115, 113, 111, 109, 107, 105, 103, 101, 99), (21, 19, 117, 119), (6, 8, 106, 104), (20, 22, 120, 118), (9, 7, 105, 107), (23, 21, 119, 121), (8, 10, 108, 106), (22, 24, 122, 120), (11, 9, 107, 109), (25, 23, 121, 123), (10, 12, 110, 108), (24, 26, 124, 122), (13, 11, 109, 111), (29, 0, 96, 97), (27, 25, 123, 125), (12, 14, 112, 110), (1, 30, 98, 99), (26, 28, 126, 124), (15, 13, 111, 113), (0, 2, 100, 96), (31, 27, 125, 127), (14, 16, 114, 112), (3, 1, 99, 101), (28, 29, 97, 126), (17, 15, 113, 115), (2, 4, 102, 100), (30, 31, 127, 98), (16, 18, 116, 114), (5, 3, 101, 103), (19, 17, 115, 117), (4, 6, 104, 102)])
me_cylinder_001.polygons.foreach_set('use_smooth', [True] * 114)
_uv = me_cylinder_001.uv_layers.new(name='UVMap')
_uv.uv.foreach_set('vector', [0.657, 0.8656, 0.657, 0.8726, 0.6553, 0.8726, 0.6553, 0.8656, 0.6507, 0.8656, 0.6507, 0.8726, 0.6484, 0.8726, 0.6484, 0.8656, 0.5708, 0.8655, 0.5708, 0.8725, 0.5691, 0.8725, 0.5691, 0.8655, 0.5691, 0.8655, 0.5691, 0.8725, 0.5669, 0.8725, 0.5669, 0.8655, 0.5669, 0.8655, 0.5669, 0.8725, 0.5644, 0.8725, 0.5644, 0.8655, 0.5644, 0.8655, 0.5644, 0.8725, 0.5622, 0.8725, 0.5622, 0.8655, 0.5714, 0.7585, 0.5714, 0.7651, 0.5693, 0.7651, 0.5693, 0.7585, 0.5693, 0.7585, 0.5693, 0.7651, 0.567, 0.7651, 0.567, 0.7585, 0.567, 0.7585, 0.567, 0.7651, 0.5648, 0.7651, 0.5648, 0.7585, 0.7136, 0.8595, 0.7206, 0.8595, 0.7206, 0.8612, 0.7136, 0.8612, 0.7136, 0.8612, 0.7206, 0.8612, 0.7206, 0.8635, 0.7136, 0.8635, 0.7136, 0.8635, 0.7206, 0.8635, 0.7206, 0.8659, 0.7136, 0.8659, 0.7136, 0.8659, 0.7206, 0.8659, 0.7206, 0.8682, 0.7136, 0.8682, 0.7136, 0.8682, 0.7206, 0.8682, 0.7206, 0.8699, 0.7136, 0.8699, 0.6531, 0.8656, 0.6531, 0.8726, 0.6507, 0.8726, 0.6507, 0.8656, 0.6871, 0.8165, 0.6871, 0.8152, 0.6877, 0.8151, 0.6877, 0.8162, 0.5114, 0.8622, 0.5132, 0.8614, 0.5135, 0.863, 0.5123, 0.8636, 0.6553, 0.8656, 0.6553, 0.8726, 0.6531, 0.8726, 0.6531, 0.8656, 0.5322, 0.8603, 0.5345, 0.8612, 0.5338, 0.8622, 0.532, 0.8614, 0.513, 0.8603, 0.5154, 0.8603, 0.5152, 0.8614, 0.5132, 0.8614, 0.6531, 0.8656, 0.6507, 0.8656, 0.6509, 0.8645, 0.6528, 0.8645, 0.6507, 0.8726, 0.6531, 0.8726, 0.6528, 0.8737, 0.6509, 0.8737, 0.5361, 0.8629, 0.5371, 0.8652, 0.536, 0.8654, 0.5352, 0.8636, 0.5091, 0.8629, 0.5108, 0.8612, 0.5114, 0.8622, 0.51, 0.8636, 0.5371, 0.8652, 0.5371, 0.8676, 0.536, 0.8673, 0.536, 0.8654, 0.5082, 0.8652, 0.5091, 0.8629, 0.51, 0.8636, 0.5093, 0.8654, 0.5371, 0.8676, 0.5361, 0.8698, 0.5352, 0.8692, 0.536, 0.8673, 0.5082, 0.8676, 0.5082, 0.8652, 0.5093, 0.8654, 0.5093, 0.8673, 0.5669, 0.8655, 0.5644, 0.8655, 0.5647, 0.8644, 0.5666, 0.8644, 0.5644, 0.8725, 0.5669, 0.8725, 0.5666, 0.8736, 0.5647, 0.8736, 0.5345, 0.8715, 0.5322, 0.8724, 0.532, 0.8713, 0.5338, 0.8705, 0.5108, 0.8715, 0.5091, 0.8698, 0.51, 0.8692, 0.5114, 0.8705, 0.5322, 0.8724, 0.5298, 0.8724, 0.5301, 0.8713, 0.532, 0.8713, 0.513, 0.8724, 0.5108, 0.8715, 0.5114, 0.8705, 0.5132, 0.8713, 0.5298, 0.8724, 0.5276, 0.8715, 0.5282, 0.8705, 0.5301, 0.8713, 0.5154, 0.8724, 0.513, 0.8724, 0.5132, 0.8713, 0.5152, 0.8713, 0.5276, 0.8715, 0.5259, 0.8698, 0.5269, 0.8692, 0.5282, 0.8705, 0.5176, 0.8715, 0.5154, 0.8724, 0.5152, 0.8713, 0.517, 0.8705, 0.5259, 0.8698, 0.525, 0.8676, 0.5261, 0.8673, 0.5269, 0.8692, 0.5193, 0.8698, 0.5176, 0.8715, 0.517, 0.8705, 0.5184, 0.8692, 0.525, 0.8676, 0.525, 0.8652, 0.5261, 0.8654, 0.5261, 0.8673, 0.5202, 0.8676, 0.5193, 0.8698, 0.5184, 0.8692, 0.5191, 0.8673, 0.7136, 0.8635, 0.7136, 0.8659, 0.7125, 0.8657, 0.7125, 0.8637, 0.7206, 0.8659, 0.7206, 0.8635, 0.7218, 0.8637, 0.7218, 0.8657, 0.5259, 0.8629, 0.5276, 0.8612, 0.5282, 0.8622, 0.5269, 0.8636, 0.5193, 0.8629, 0.5202, 0.8652, 0.5191, 0.8654, 0.5184, 0.8636, 0.5276, 0.8612, 0.5298, 0.8603, 0.5301, 0.8614, 0.5282, 0.8622, 0.5176, 0.8612, 0.5193, 0.8629, 0.5184, 0.8636, 0.517, 0.8622, 0.5298, 0.8603, 0.5322, 0.8603, 0.532, 0.8614, 0.5301, 0.8614, 0.5154, 0.8603, 0.5176, 0.8612, 0.517, 0.8622, 0.5152, 0.8614, 0.5301, 0.8614, 0.532, 0.8614, 0.5317, 0.863, 0.5304, 0.863, 0.6877, 0.787, 0.6877, 0.7883, 0.6871, 0.7884, 0.6871, 0.7872, 0.5338, 0.8705, 0.532, 0.8713, 0.5317, 0.8697, 0.5329, 0.8692, 0.5184, 0.8692, 0.517, 0.8705, 0.5161, 0.8692, 0.517, 0.8682, 0.5152, 0.8614, 0.517, 0.8622, 0.5161, 0.8636, 0.5148, 0.863, 0.536, 0.8673, 0.5352, 0.8692, 0.5338, 0.8682, 0.5343, 0.867, 0.5152, 0.8713, 0.5132, 0.8713, 0.5135, 0.8697, 0.5148, 0.8697, 0.5269, 0.8636, 0.5282, 0.8622, 0.5292, 0.8636, 0.5282, 0.8645, 0.5352, 0.8636, 0.536, 0.8654, 0.5343, 0.8657, 0.5338, 0.8645, 0.5114, 0.8705, 0.51, 0.8692, 0.5114, 0.8682, 0.5123, 0.8692, 0.5261, 0.8673, 0.5261, 0.8654, 0.5277, 0.8657, 0.5277, 0.867, 0.532, 0.8614, 0.5338, 0.8622, 0.5329, 0.8636, 0.5317, 0.863, 0.5093, 0.8673, 0.5093, 0.8654, 0.5109, 0.8657, 0.5109, 0.867, 0.5282, 0.8705, 0.5269, 0.8692, 0.5282, 0.8682, 0.5292, 0.8692, 0.5184, 0.8636, 0.5191, 0.8654, 0.5175, 0.8657, 0.517, 0.8645, 0.51, 0.8636, 0.5114, 0.8622, 0.5123, 0.8636, 0.5114, 0.8645, 0.532, 0.8713, 0.5301, 0.8713, 0.5304, 0.8697, 0.5317, 0.8697, 0.5191, 0.8673, 0.5184, 0.8692, 0.517, 0.8682, 0.5175, 0.867, 0.5132, 0.8614, 0.5152, 0.8614, 0.5148, 0.863, 0.5135, 0.863, 0.5352, 0.8692, 0.5338, 0.8705, 0.5329, 0.8692, 0.5338, 0.8682, 0.517, 0.8705, 0.5152, 0.8713, 0.5148, 0.8697, 0.5161, 0.8692, 0.5282, 0.8622, 0.5301, 0.8614, 0.5304, 0.863, 0.5292, 0.8636, 0.536, 0.8654, 0.536, 0.8673, 0.5343, 0.867, 0.5343, 0.8657, 0.5132, 0.8713, 0.5114, 0.8705, 0.5123, 0.8692, 0.5135, 0.8697, 0.5261, 0.8654, 0.5269, 0.8636, 0.5282, 0.8645, 0.5277, 0.8657, 0.5338, 0.8622, 0.5352, 0.8636, 0.5338, 0.8645, 0.5329, 0.8636, 0.51, 0.8692, 0.5093, 0.8673, 0.5109, 0.867, 0.5114, 0.8682, 0.5269, 0.8692, 0.5261, 0.8673, 0.5277, 0.867, 0.5282, 0.8682, 0.517, 0.8622, 0.5184, 0.8636, 0.517, 0.8645, 0.5161, 0.8636, 0.5093, 0.8654, 0.51, 0.8636, 0.5114, 0.8645, 0.5109, 0.8657, 0.5301, 0.8713, 0.5282, 0.8705, 0.5292, 0.8692, 0.5304, 0.8697, 0.5191, 0.8654, 0.5191, 0.8673, 0.5175, 0.867, 0.5175, 0.8657, 0.5136, 0.8635, 0.5148, 0.8635, 0.5158, 0.8639, 0.5166, 0.8647, 0.5171, 0.8658, 0.5171, 0.8669, 0.5166, 0.868, 0.5158, 0.8688, 0.5148, 0.8692, 0.5136, 0.8692, 0.5126, 0.8688, 0.5117, 0.868, 0.5113, 0.8669, 0.5113, 0.8658, 0.5117, 0.8647, 0.5126, 0.8639, 0.5316, 0.8635, 0.5327, 0.8639, 0.5335, 0.8647, 0.5339, 0.8658, 0.5339, 0.8669, 0.5335, 0.868, 0.5327, 0.8688, 0.5316, 0.8692, 0.5305, 0.8692, 0.5294, 0.8688, 0.5286, 0.868, 0.5281, 0.8669, 0.5281, 0.8658, 0.5286, 0.8647, 0.5294, 0.8639, 0.5305, 0.8635, 0.6871, 0.7713, 0.6871, 0.77, 0.6877, 0.7702, 0.6877, 0.7714, 0.5175, 0.867, 0.517, 0.8682, 0.5166, 0.868, 0.5171, 0.8669, 0.6877, 0.7883, 0.6877, 0.7897, 0.6871, 0.7896, 0.6871, 0.7884, 0.5277, 0.867, 0.5277, 0.8657, 0.5281, 0.8658, 0.5281, 0.8669, 0.6871, 0.7727, 0.6871, 0.7713, 0.6877, 0.7714, 0.6877, 0.7726, 0.6877, 0.821, 0.6877, 0.8223, 0.6871, 0.8224, 0.6871, 0.8213, 0.6877, 0.7897, 0.6877, 0.791, 0.6871, 0.7907, 0.6871, 0.7896, 0.6277, 0.8278, 0.6277, 0.8265, 0.6283, 0.8268, 0.6283, 0.8279, 0.6871, 0.774, 0.6871, 0.7727, 0.6877, 0.7726, 0.6877, 0.7737, 0.6877, 0.8223, 0.6877, 0.8237, 0.6871, 0.8236, 0.6871, 0.8224, 0.5114, 0.8645, 0.5123, 0.8636, 0.5126, 0.8639, 0.5117, 0.8647, 0.6277, 0.8292, 0.6277, 0.8278, 0.6283, 0.8279, 0.6283, 0.8291, 0.6877, 0.7812, 0.6877, 0.7825, 0.6871, 0.7822, 0.6871, 0.7811, 0.5338, 0.8645, 0.5343, 0.8657, 0.5339, 0.8658, 0.5335, 0.8647, 0.6877, 0.8237, 0.6877, 0.825, 0.6871, 0.8247, 0.6871, 0.8236, 0.6871, 0.7995, 0.6871, 0.7982, 0.6877, 0.7981, 0.6877, 0.7992, 0.6877, 0.7785, 0.6877, 0.7798, 0.6871, 0.7799, 0.6871, 0.7787, 0.6277, 0.8305, 0.6277, 0.8292, 0.6283, 0.8291, 0.6283, 0.8303, 0.6877, 0.804, 0.6877, 0.8053, 0.6871, 0.8054, 0.6871, 0.8042, 0.6871, 0.7968, 0.6871, 0.7955, 0.6877, 0.7957, 0.6877, 0.7969, 0.5135, 0.8697, 0.5123, 0.8692, 0.5126, 0.8688, 0.5136, 0.8692, 0.6871, 0.8138, 0.6871, 0.8125, 0.6877, 0.8127, 0.6877, 0.8139, 0.6877, 0.7798, 0.6877, 0.7812, 0.6871, 0.7811, 0.6871, 0.7799, 0.5317, 0.8697, 0.5304, 0.8697, 0.5305, 0.8692, 0.5316, 0.8692, 0.6877, 0.8053, 0.6877, 0.8067, 0.6871, 0.8066, 0.6871, 0.8054, 0.6871, 0.7982, 0.6871, 0.7968, 0.6877, 0.7969, 0.6877, 0.7981, 0.5123, 0.8692, 0.5114, 0.8682, 0.5117, 0.868, 0.5126, 0.8688, 0.6871, 0.8152, 0.6871, 0.8138, 0.6877, 0.8139, 0.6877, 0.8151, 0.5329, 0.8692, 0.5317, 0.8697, 0.5316, 0.8692, 0.5327, 0.8688, 0.6877, 0.8067, 0.6877, 0.808, 0.6871, 0.8077, 0.6871, 0.8066])
me_cylinder_001.materials.append(mat_material)
me_cylinder_001.update()
me_cube_009 = bpy.data.meshes.new('Cube.009')
me_cube_009.from_pydata([(0.4452, 1.309, -0.4597), (0.4452, 1.309, -0.3426), (0.5623, 1.309, -0.4597), (0.5623, 1.309, -0.3426), (0.5038, 1.309, -0.3131), (0.5038, 1.309, -0.4892), (0.5918, 1.309, -0.4011), (0.4157, 1.309, -0.4011), (0.4452, 0.8306, -0.4597), (0.4452, 0.8306, -0.3426), (0.5623, 0.8306, -0.4597), (0.5623, 0.8306, -0.3426), (0.5038, 0.8306, -0.3131), (0.5038, 0.8306, -0.4892), (0.5918, 0.8306, -0.4011), (0.4157, 0.8306, -0.4011), (0.4452, 0.7646, -0.4597), (0.4452, 0.7646, -0.3426), (0.5623, 0.7646, -0.4597), (0.5623, 0.7646, -0.3426), (0.5038, 0.7646, -0.3131), (0.5038, 0.7646, -0.4892), (0.5918, 0.7646, -0.4011), (0.4157, 0.7646, -0.4011), (0.4452, 0.2654, -0.4597), (0.4452, 0.2654, -0.3426), (0.5623, 0.2654, -0.4597), (0.5623, 0.2654, -0.3426), (0.5038, 0.2654, -0.3131), (0.5038, 0.2654, -0.4892), (0.5918, 0.2654, -0.4011), (0.4157, 0.2654, -0.4011), (0.4501, 0.7976, -0.4548), (0.4231, 0.7976, -0.4011), (0.5574, 0.7976, -0.4548), (0.5844, 0.7976, -0.4011), (0.5038, 0.7976, -0.4818), (0.5574, 0.7976, -0.3475), (0.5038, 0.7976, -0.3205), (0.4501, 0.7976, -0.3475)], [], [(1, 7, 15, 9), (3, 11, 14, 6), (2, 10, 13, 5), (1, 9, 12, 4), (7, 0, 8, 15), (6, 14, 10, 2), (5, 13, 8, 0), (4, 12, 11, 3), (33, 32, 16, 23), (35, 22, 18, 34), (36, 21, 16, 32), (38, 20, 19, 37), (39, 33, 23, 17), (37, 19, 22, 35), (34, 18, 21, 36), (39, 17, 20, 38), (19, 27, 30, 22), (18, 26, 29, 21), (17, 25, 28, 20), (23, 16, 24, 31), (22, 30, 26, 18), (21, 29, 24, 16), (20, 28, 27, 19), (17, 23, 31, 25), (4, 3, 6, 2, 5, 0, 7, 1), (9, 39, 38, 12), (10, 34, 36, 13), (11, 37, 35, 14), (9, 15, 33, 39), (12, 38, 37, 11), (13, 36, 32, 8), (14, 35, 34, 10), (15, 8, 32, 33), (28, 25, 31, 24, 29, 26, 30, 27)])
me_cube_009.polygons.foreach_set('use_smooth', [True] * 34)
_uv = me_cube_009.uv_layers.new(name='UVMap')
_uv.uv.foreach_set('vector', [0.5937, 0.2921, 0.5803, 0.2921, 0.5803, 0.194, 0.5937, 0.194, 0.4609, 0.2423, 0.4609, 0.1442, 0.4717, 0.1442, 0.4717, 0.2423, 0.9138, 0.4717, 0.9138, 0.5698, 0.9031, 0.5698, 0.9031, 0.4717, 0.5937, 0.2921, 0.5937, 0.194, 0.6045, 0.194, 0.6045, 0.2921, 0.1037, 0.4037, 0.1145, 0.4037, 0.1145, 0.5018, 0.1037, 0.5018, 0.9273, 0.4717, 0.9273, 0.5698, 0.9138, 0.5698, 0.9138, 0.4717, 0.1279, 0.4037, 0.1279, 0.5018, 0.1145, 0.5018, 0.1145, 0.4037, 0.4475, 0.2423, 0.4475, 0.1442, 0.4609, 0.1442, 0.4609, 0.2423, 0.105, 0.5086, 0.1149, 0.5086, 0.1145, 0.5153, 0.1037, 0.5153, 0.9266, 0.5766, 0.9273, 0.5833, 0.9138, 0.5833, 0.9143, 0.5766, 0.1272, 0.5086, 0.1279, 0.5153, 0.1145, 0.5153, 0.1149, 0.5086, 0.4482, 0.1374, 0.4475, 0.1307, 0.4609, 0.1307, 0.4605, 0.1374, 0.5933, 0.1872, 0.581, 0.1872, 0.5803, 0.1805, 0.5937, 0.1805, 0.4605, 0.1374, 0.4609, 0.1307, 0.4717, 0.1307, 0.4704, 0.1374, 0.9143, 0.5766, 0.9138, 0.5833, 0.9031, 0.5833, 0.9044, 0.5766, 0.5933, 0.1872, 0.5937, 0.1805, 0.6045, 0.1805, 0.6032, 0.1872, 0.4609, 0.1307, 0.4609, 0.02834, 0.4717, 0.02834, 0.4717, 0.1307, 0.9138, 0.5833, 0.9138, 0.6857, 0.9031, 0.6857, 0.9031, 0.5833, 0.5937, 0.1805, 0.5937, 0.07814, 0.6045, 0.07814, 0.6045, 0.1805, 0.1037, 0.5153, 0.1145, 0.5153, 0.1145, 0.6177, 0.1037, 0.6177, 0.9273, 0.5833, 0.9273, 0.6857, 0.9138, 0.6857, 0.9138, 0.5833, 0.1279, 0.5153, 0.1279, 0.6177, 0.1145, 0.6177, 0.1145, 0.5153, 0.4475, 0.1307, 0.4475, 0.02834, 0.4609, 0.02834, 0.4609, 0.1307, 0.5937, 0.1805, 0.5803, 0.1805, 0.5803, 0.07814, 0.5937, 0.07814, 0.3401, 0.7514, 0.3325, 0.7412, 0.3325, 0.7285, 0.3427, 0.7209, 0.3555, 0.7209, 0.3631, 0.7311, 0.3631, 0.7438, 0.3528, 0.7514, 0.5937, 0.194, 0.5933, 0.1872, 0.6032, 0.1872, 0.6045, 0.194, 0.9138, 0.5698, 0.9143, 0.5766, 0.9044, 0.5766, 0.9031, 0.5698, 0.4609, 0.1442, 0.4605, 0.1374, 0.4704, 0.1374, 0.4717, 0.1442, 0.5937, 0.194, 0.5803, 0.194, 0.581, 0.1872, 0.5933, 0.1872, 0.4475, 0.1442, 0.4482, 0.1374, 0.4605, 0.1374, 0.4609, 0.1442, 0.1279, 0.5018, 0.1272, 0.5086, 0.1149, 0.5086, 0.1145, 0.5018, 0.9273, 0.5698, 0.9266, 0.5766, 0.9143, 0.5766, 0.9138, 0.5698, 0.1037, 0.5018, 0.1145, 0.5018, 0.1149, 0.5086, 0.105, 0.5086, 0.55, 0.5566, 0.5627, 0.5566, 0.5729, 0.5642, 0.5729, 0.577, 0.5653, 0.5872, 0.5526, 0.5872, 0.5424, 0.5796, 0.5424, 0.5669])
me_cube_009.materials.append(mat_material)
me_cube_009.update()
me_cube_010 = bpy.data.meshes.new('Cube.010')
me_cube_010.from_pydata([(0.6043, 1.632, -0.3513), (0.5713, 1.632, -0.3513), (0.4092, 1.254, -0.4025), (0.4092, 1.254, -0.3339), (0.5207, 1.636, -0.3992), (0.5629, 1.636, -0.3992), (0.5958, 1.252, -0.4025), (0.5958, 1.252, -0.3339), (0.3985, 1.332, -0.4025), (0.3968, 1.43, -0.3853), (0.3985, 1.52, -0.3916), (0.3985, 1.52, -0.3339), (0.3968, 1.43, -0.3339), (0.3985, 1.332, -0.3339), (0.6016, 1.52, -0.3916), (0.6041, 1.438, -0.3853), (0.6059, 1.365, -0.3787), (0.6059, 1.365, -0.3339), (0.6041, 1.438, -0.3339), (0.6016, 1.52, -0.3339), (0.6753, 1.451, -0.3725), (0.7036, 1.414, -0.3853), (0.7036, 1.414, -0.3339), (0.6753, 1.451, -0.3339), (0.5564, 1.238, -0.4025), (0.5038, 1.238, -0.4025), (0.4511, 1.238, -0.4025), (0.4511, 1.238, -0.3339), (0.5038, 1.238, -0.3339), (0.5564, 1.238, -0.3339), (0.5629, 1.636, -0.3486), (0.5207, 1.636, -0.3486), (0.4464, 1.635, -0.3489), (0.4149, 1.635, -0.3489), (0.4149, 1.635, -0.3995), (0.4464, 1.635, -0.3995), (0.4511, 1.332, -0.3339), (0.5038, 1.332, -0.3339), (0.5564, 1.332, -0.3339), (0.4511, 1.426, -0.3339), (0.5038, 1.426, -0.3339), (0.5564, 1.426, -0.3339), (0.4511, 1.52, -0.3339), (0.5038, 1.52, -0.3339), (0.5564, 1.52, -0.3339), (0.5564, 1.332, -0.4025), (0.5038, 1.332, -0.4025), (0.4511, 1.332, -0.4025), (0.5564, 1.426, -0.3853), (0.5038, 1.426, -0.3853), (0.4511, 1.426, -0.3853), (0.5564, 1.52, -0.3916), (0.5038, 1.52, -0.3916), (0.4511, 1.52, -0.3916), (0.6043, 1.632, -0.3973), (0.4632, 1.632, -0.3518), (0.4632, 1.632, -0.3977), (0.5037, 1.632, -0.3518), (0.5713, 1.632, -0.3973), (0.5037, 1.632, -0.3977), (0.4767, 1.76, -0.3571), (0.5047, 1.764, -0.3571), (0.4767, 1.76, -0.3924), (0.5836, 1.754, -0.3566), (0.6033, 1.757, -0.3566), (0.6033, 1.757, -0.392), (0.5563, 1.786, -0.3937), (0.5365, 1.784, -0.3937), (0.4213, 1.709, -0.3545), (0.4213, 1.709, -0.394), (0.4476, 1.703, -0.394), (0.5563, 1.786, -0.3541), (0.5365, 1.784, -0.3541), (0.4476, 1.703, -0.3545), (0.5836, 1.754, -0.392), (0.5047, 1.764, -0.3924)], [], [(8, 2, 3, 13), (24, 6, 7, 29), (44, 30, 31, 43), (43, 31, 4, 52), (53, 35, 32, 42), (42, 32, 33, 11), (27, 36, 13, 3), (36, 39, 12, 13), (39, 42, 11, 12), (24, 45, 16, 6), (45, 48, 15, 16), (48, 51, 14, 15), (6, 16, 17, 7), (16, 21, 22, 17), (15, 14, 19, 18), (57, 61, 60, 55), (10, 9, 12, 11), (9, 8, 13, 12), (21, 20, 23, 22), (17, 22, 23, 18), (15, 20, 21, 16), (18, 23, 20, 15), (9, 10, 53, 50), (50, 53, 52, 49), (49, 52, 51, 48), (8, 9, 50, 47), (47, 50, 49, 46), (46, 49, 48, 45), (2, 8, 47, 26), (26, 47, 46, 25), (25, 46, 45, 24), (18, 19, 44, 41), (41, 44, 43, 40), (40, 43, 42, 39), (17, 18, 41, 38), (38, 41, 40, 37), (37, 40, 39, 36), (7, 17, 38, 29), (29, 38, 37, 28), (28, 37, 36, 27), (11, 33, 34, 10), (52, 4, 5, 51), (43, 57, 55, 42), (30, 71, 72, 31), (5, 66, 71, 30), (14, 54, 0, 19), (10, 34, 35, 53), (51, 5, 30, 44), (54, 65, 64, 0), (2, 26, 27, 3), (26, 25, 28, 27), (25, 24, 29, 28), (44, 1, 58, 51), (19, 0, 1, 44), (42, 55, 56, 53), (53, 56, 59, 52), (52, 59, 57, 43), (51, 58, 54, 14), (60, 61, 75, 62), (63, 64, 65, 74), (72, 71, 66, 67), (68, 73, 70, 69), (4, 67, 66, 5), (58, 74, 65, 54), (35, 70, 73, 32), (55, 60, 62, 56), (56, 62, 75, 59), (32, 73, 68, 33), (33, 68, 69, 34), (59, 75, 61, 57), (31, 72, 67, 4), (34, 69, 70, 35), (1, 63, 74, 58), (0, 64, 63, 1)])
me_cube_010.polygons.foreach_set('use_smooth', [True] * 74)
_uv = me_cube_010.uv_layers.new(name='UVMap')
_uv.uv.foreach_set('vector', [0.3202, 0.5944, 0.3202, 0.6096, 0.3068, 0.6096, 0.3068, 0.5944, 0.3787, 0.6552, 0.3787, 0.6632, 0.3651, 0.6632, 0.3651, 0.6552, 0.3585, 0.1674, 0.3569, 0.1448, 0.3651, 0.1446, 0.3688, 0.1672, 0.6702, 0.4154, 0.6715, 0.3926, 0.6814, 0.3919, 0.6814, 0.4147, 0.4548, 0.505, 0.4548, 0.5274, 0.4449, 0.5267, 0.4435, 0.5042, 0.3791, 0.167, 0.3796, 0.1445, 0.3858, 0.1444, 0.3894, 0.1669, 0.38, 0.2222, 0.3797, 0.2038, 0.39, 0.2036, 0.3881, 0.2189, 0.3797, 0.2038, 0.3794, 0.1854, 0.39, 0.1844, 0.39, 0.2036, 0.3794, 0.1854, 0.3791, 0.167, 0.3894, 0.1669, 0.39, 0.1844, 0.4913, 0.4175, 0.491, 0.4359, 0.4812, 0.4423, 0.4835, 0.4201, 0.491, 0.4359, 0.4907, 0.4544, 0.4814, 0.4566, 0.4812, 0.4423, 0.4907, 0.4544, 0.4905, 0.4729, 0.4817, 0.4727, 0.4814, 0.4566, 0.6504, 0.6282, 0.6458, 0.6503, 0.637, 0.6503, 0.637, 0.6282, 0.5888, 0.6384, 0.5901, 0.6589, 0.5797, 0.6589, 0.5797, 0.6384, 0.626, 0.5687, 0.6264, 0.5849, 0.6152, 0.5843, 0.616, 0.5682, 0.3684, 0.1452, 0.3678, 0.1195, 0.3733, 0.1202, 0.3763, 0.1451, 0.3181, 0.5577, 0.3168, 0.5753, 0.3068, 0.5753, 0.3068, 0.5577, 0.3168, 0.5753, 0.3202, 0.5944, 0.3068, 0.5944, 0.3068, 0.5753, 0.6814, 0.5864, 0.6897, 0.5892, 0.6897, 0.5977, 0.6814, 0.5977, 0.3494, 0.1979, 0.3301, 0.1887, 0.3355, 0.1812, 0.3495, 0.1837, 0.4814, 0.4566, 0.4673, 0.4591, 0.4619, 0.4516, 0.4812, 0.4423, 0.4972, 0.6643, 0.4972, 0.6502, 0.5048, 0.6502, 0.5073, 0.6643, 0.522, 0.4557, 0.5215, 0.4733, 0.5112, 0.4731, 0.5114, 0.4547, 0.5114, 0.4547, 0.5112, 0.4731, 0.5008, 0.473, 0.5011, 0.4546, 0.5011, 0.4546, 0.5008, 0.473, 0.4905, 0.4729, 0.4907, 0.4544, 0.522, 0.4363, 0.522, 0.4557, 0.5114, 0.4547, 0.5117, 0.4362, 0.5117, 0.4362, 0.5114, 0.4547, 0.5011, 0.4546, 0.5014, 0.4361, 0.5014, 0.4361, 0.5011, 0.4546, 0.4907, 0.4544, 0.491, 0.4359, 0.5201, 0.421, 0.522, 0.4363, 0.5117, 0.4362, 0.5119, 0.4178, 0.5119, 0.4178, 0.5117, 0.4362, 0.5014, 0.4361, 0.5016, 0.4176, 0.5016, 0.4176, 0.5014, 0.4361, 0.491, 0.4359, 0.4913, 0.4175, 0.3495, 0.1837, 0.3497, 0.1675, 0.3585, 0.1674, 0.3588, 0.1858, 0.3588, 0.1858, 0.3585, 0.1674, 0.3688, 0.1672, 0.3691, 0.1856, 0.3691, 0.1856, 0.3688, 0.1672, 0.3791, 0.167, 0.3794, 0.1854, 0.3494, 0.1979, 0.3495, 0.1837, 0.3588, 0.1858, 0.3591, 0.2041, 0.3591, 0.2041, 0.3588, 0.1858, 0.3691, 0.1856, 0.3694, 0.204, 0.3694, 0.204, 0.3691, 0.1856, 0.3794, 0.1854, 0.3797, 0.2038, 0.3517, 0.2199, 0.3494, 0.1979, 0.3591, 0.2041, 0.3594, 0.2225, 0.3594, 0.2225, 0.3591, 0.2041, 0.3694, 0.204, 0.3697, 0.2223, 0.3697, 0.2223, 0.3694, 0.204, 0.3797, 0.2038, 0.38, 0.2222, 0.3068, 0.5577, 0.3097, 0.535, 0.3196, 0.535, 0.3181, 0.5577, 0.5008, 0.473, 0.4973, 0.4955, 0.489, 0.4954, 0.4905, 0.4729, 0.3688, 0.1672, 0.3684, 0.1452, 0.3763, 0.1451, 0.3791, 0.167, 0.3569, 0.1448, 0.3577, 0.1154, 0.3615, 0.1157, 0.3651, 0.1446, 0.6814, 0.5005, 0.6784, 0.5297, 0.6707, 0.5292, 0.6715, 0.4999, 0.6264, 0.5849, 0.6264, 0.6067, 0.6175, 0.6062, 0.6152, 0.5843, 0.5215, 0.4733, 0.518, 0.4957, 0.5118, 0.4956, 0.5112, 0.4731, 0.6814, 0.478, 0.6814, 0.5005, 0.6715, 0.4999, 0.6702, 0.4772, 0.6264, 0.6067, 0.6241, 0.631, 0.6173, 0.6306, 0.6175, 0.6062, 0.3787, 0.6264, 0.3787, 0.6343, 0.3651, 0.6343, 0.3651, 0.6264, 0.3787, 0.6343, 0.3787, 0.6448, 0.3651, 0.6448, 0.3651, 0.6343, 0.3787, 0.6448, 0.3787, 0.6552, 0.3651, 0.6552, 0.3651, 0.6448, 0.6859, 0.5237, 0.6882, 0.5016, 0.6972, 0.5011, 0.6972, 0.5231, 0.3497, 0.1675, 0.3488, 0.1457, 0.3552, 0.1455, 0.3585, 0.1674, 0.5422, 0.6691, 0.5445, 0.6469, 0.5535, 0.6464, 0.5535, 0.6685, 0.5112, 0.4731, 0.5085, 0.4951, 0.5006, 0.495, 0.5008, 0.473, 0.6958, 0.6094, 0.6958, 0.6314, 0.6869, 0.6309, 0.6846, 0.6088, 0.4905, 0.4729, 0.4873, 0.4947, 0.4809, 0.4946, 0.4817, 0.4727, 0.6307, 0.6691, 0.6251, 0.6691, 0.6251, 0.6622, 0.6307, 0.6622, 0.4565, 0.6579, 0.4526, 0.6579, 0.4526, 0.651, 0.4565, 0.651, 0.4565, 0.6465, 0.4526, 0.6465, 0.4526, 0.6388, 0.4565, 0.6388, 0.5204, 0.5759, 0.5153, 0.5759, 0.5153, 0.568, 0.5204, 0.568, 0.4973, 0.4955, 0.4937, 0.5246, 0.4899, 0.5249, 0.489, 0.4954, 0.4873, 0.4947, 0.4846, 0.5186, 0.4807, 0.5191, 0.4809, 0.4946, 0.4548, 0.5274, 0.4528, 0.5406, 0.4451, 0.5401, 0.4449, 0.5267, 0.5445, 0.6469, 0.5442, 0.6219, 0.5511, 0.6216, 0.5535, 0.6464, 0.5085, 0.4951, 0.5055, 0.52, 0.5, 0.5207, 0.5006, 0.495, 0.3796, 0.1445, 0.3792, 0.1312, 0.3843, 0.13, 0.3858, 0.1444, 0.3097, 0.535, 0.3108, 0.5205, 0.3185, 0.5205, 0.3196, 0.535, 0.6958, 0.6314, 0.6934, 0.6569, 0.6865, 0.6565, 0.6869, 0.6309, 0.6715, 0.3926, 0.6707, 0.3634, 0.6784, 0.3629, 0.6814, 0.3919, 0.518, 0.4957, 0.5165, 0.5102, 0.5114, 0.509, 0.5118, 0.4956, 0.6882, 0.5016, 0.688, 0.4776, 0.6949, 0.4772, 0.6972, 0.5011, 0.3488, 0.1457, 0.3486, 0.1212, 0.3524, 0.1217, 0.3552, 0.1455])
me_cube_010.materials.append(mat_material)
me_cube_010.update()
me_cube_011 = bpy.data.meshes.new('Cube.011')
me_cube_011.from_pydata([(0.4411, 0.9188, -0.3294), (0.4411, 0.9188, -0.297), (0.4411, 0.6691, -0.3294), (0.4411, 0.6691, -0.297), (0.5664, 0.9188, -0.3294), (0.5664, 0.9188, -0.297), (0.5664, 0.6691, -0.3294), (0.5664, 0.6691, -0.297), (0.5038, 0.6691, -0.3111), (0.5038, 0.6691, -0.2787), (0.5038, 0.9188, -0.3111), (0.5038, 0.9188, -0.2787), (0.379, 0.7939, -0.3294), (0.379, 0.7939, -0.297), (0.6286, 0.7939, -0.3294), (0.6286, 0.7939, -0.297), (0.5038, 0.7939, -0.2787), (0.5038, 0.7939, -0.3111)], [], [(12, 2, 3, 13), (8, 6, 7, 9), (14, 4, 5, 15), (10, 0, 1, 11), (17, 10, 4, 14), (16, 11, 1, 13), (15, 5, 11, 16), (12, 0, 10, 17), (4, 10, 11, 5), (2, 8, 9, 3), (2, 12, 17, 8), (7, 15, 16, 9), (9, 16, 13, 3), (8, 17, 14, 6), (6, 14, 15, 7), (0, 12, 13, 1)])
me_cube_011.polygons.foreach_set('use_smooth', [True] * 16)
_uv = me_cube_011.uv_layers.new(name='UVMap')
_uv.uv.foreach_set('vector', [0.3877, 0.818, 0.3877, 0.7855, 0.3952, 0.7855, 0.3952, 0.818, 0.392, 0.779, 0.3877, 0.7725, 0.3952, 0.7725, 0.3995, 0.779, 0.6785, 0.822, 0.6785, 0.7896, 0.686, 0.7896, 0.686, 0.822, 0.6827, 0.7831, 0.6785, 0.7766, 0.686, 0.7766, 0.6903, 0.7831, 0.4292, 0.8961, 0.4048, 0.8961, 0.4048, 0.8838, 0.4292, 0.8717, 0.5563, 0.7091, 0.5319, 0.7091, 0.5319, 0.6969, 0.5563, 0.6847, 0.5563, 0.7336, 0.5319, 0.7214, 0.5319, 0.7091, 0.5563, 0.7091, 0.4292, 0.9205, 0.4048, 0.9083, 0.4048, 0.8961, 0.4292, 0.8961, 0.6785, 0.7896, 0.6827, 0.7831, 0.6903, 0.7831, 0.686, 0.7896, 0.3877, 0.7855, 0.392, 0.779, 0.3995, 0.779, 0.3952, 0.7855, 0.4536, 0.9083, 0.4292, 0.9205, 0.4292, 0.8961, 0.4536, 0.8961, 0.5807, 0.7214, 0.5563, 0.7336, 0.5563, 0.7091, 0.5807, 0.7091, 0.5807, 0.7091, 0.5563, 0.7091, 0.5563, 0.6847, 0.5807, 0.6969, 0.4536, 0.8961, 0.4292, 0.8961, 0.4292, 0.8717, 0.4536, 0.8838, 0.6785, 0.8416, 0.6785, 0.822, 0.686, 0.822, 0.686, 0.8416, 0.3877, 0.8375, 0.3877, 0.818, 0.3952, 0.818, 0.3952, 0.8375])
me_cube_011.materials.append(mat_material)
me_cube_011.update()
arm_armature = bpy.data.armatures.new('Armature')  # bones are not reproduced

# ---- objects
ob_arm_r = bpy.data.objects.new('Arm.R', me_cube_002)
ob_camera = bpy.data.objects.new('Camera', cam_camera_001)
ob_hand_r = bpy.data.objects.new('Hand.R', me_cube_003)
ob_elbow_r = bpy.data.objects.new('Elbow.R', me_cube_004)
ob_cube_003 = bpy.data.objects.new('Cube.003', me_cube_005)
ob_swordhilt = bpy.data.objects.new('SwordHilt', me_cylinder)
ob_cube_004 = bpy.data.objects.new('Cube.004', me_cube_006)
ob_cylinder_001 = bpy.data.objects.new('Cylinder.001', me_cylinder_001)
ob_arm_l = bpy.data.objects.new('Arm.L', me_cube_009)
ob_hand_l = bpy.data.objects.new('Hand.L', me_cube_010)
ob_cube_007 = bpy.data.objects.new('Cube.007', me_cube_011)
ob_sword = bpy.data.objects.new('Sword', None)
ob_armature = bpy.data.objects.new('Armature', arm_armature)

# ---- transforms, parenting, visibility, modifiers, constraints
ob_arm_r.parent = ob_armature
ob_arm_r.location = (0.0, -0.4895, 0.0)
ob_arm_r.rotation_euler = (0.0, -0.0, 1.571)
_vg = ob_arm_r.vertex_groups.new(name='Bone')
_vg = ob_arm_r.vertex_groups.new(name='Bone.001')
for _i, _w in zip([8, 9, 10, 11, 12, 13, 14, 15, 16, 17, 18, 19, 20, 21, 22, 23, 24, 25, 26, 27, 28, 29, 30, 31, 32, 33, 34, 35, 36, 37, 38, 39], [0.0495, 0.0333, 0.07372, 0.06723, 0.05626, 0.06632, 0.07717, 0.0356, 0.9054, 0.912, 0.8778, 0.8823, 0.8937, 0.8864, 0.8725, 0.9118, 0.9988, 0.9986, 0.9978, 0.9979, 0.9983, 0.9982, 0.9976, 0.9989, 0.3267, 0.3149, 0.3677, 0.3752, 0.3594, 0.3601, 0.3454, 0.3109]): _vg.add([_i], _w, 'REPLACE')
_vg = ob_arm_r.vertex_groups.new(name='Bone.002')
for _i, _w in zip([0, 1, 2, 3, 4, 5, 6, 7, 8, 9, 10, 11, 12, 13, 14, 15, 16, 17, 18, 19, 20, 21, 22, 23, 32, 33, 34, 35, 36, 37, 38, 39], [0.7872, 0.7916, 0.9468, 0.8089, 0.3352, 0.9143, 0.9247, 0.3736, 0.9475, 0.9551, 0.925, 0.9294, 0.9373, 0.932, 0.921, 0.9521, 0.0945, 0.08781, 0.1221, 0.1175, 0.106, 0.1135, 0.1273, 0.08799, 0.6723, 0.6835, 0.6317, 0.624, 0.6399, 0.6385, 0.6523, 0.6879]): _vg.add([_i], _w, 'REPLACE')
_vg = ob_arm_r.vertex_groups.new(name='Bone.003')
for _i, _w in zip([0, 1, 2, 3, 4, 5, 6, 7], [0.2118, 0.208, 0.0516, 0.19, 0.6641, 0.08421, 0.07377, 0.6258]): _vg.add([_i], _w, 'REPLACE')
_vg = ob_arm_r.vertex_groups.new(name='Bone.004')
_vg = ob_arm_r.vertex_groups.new(name='Bone.005')
_vg = ob_arm_r.vertex_groups.new(name='Bone.006')
_vg = ob_arm_r.vertex_groups.new(name='Bone.007')
_vg = ob_arm_r.vertex_groups.new(name='Bone.008')
_vg = ob_arm_r.vertex_groups.new(name='Bone.009')
_vg = ob_arm_r.vertex_groups.new(name='Bone.010')
_vg = ob_arm_r.vertex_groups.new(name='Bone.011')
_vg = ob_arm_r.vertex_groups.new(name='Bone.012')
_vg = ob_arm_r.vertex_groups.new(name='Bone.013')
_vg = ob_arm_r.vertex_groups.new(name='Bone.014')
_m = ob_arm_r.modifiers.new('Armature', 'ARMATURE')
_m.object = ob_armature
ob_camera.location = (0.0, -0.181, 0.0)
ob_camera.rotation_euler = (1.571, -0.0, 0.0)
ob_hand_r.parent = ob_armature
ob_hand_r.location = (0.0, -0.4895, 0.0)
ob_hand_r.rotation_euler = (0.0, -0.0, 1.571)
_vg = ob_hand_r.vertex_groups.new(name='Bone')
_vg = ob_hand_r.vertex_groups.new(name='Bone.001')
_vg = ob_hand_r.vertex_groups.new(name='Bone.002')
for _i, _w in zip([2, 3, 6, 7, 8, 13, 24, 25, 26, 27, 28, 29, 36, 37, 38, 45, 46, 47], [0.3619, 0.5076, 0.5903, 0.2583, 0.07562, 0.09148, 0.7066, 0.9186, 0.7612, 0.4929, 0.4391, 0.2956, 0.05391, 0.007865, 0.003526, 0.07026, 0.005645, 0.05234]): _vg.add([_i], _w, 'REPLACE')
_vg = ob_hand_r.vertex_groups.new(name='Bone.003')
for _i, _w in zip([0, 1, 2, 3, 4, 5, 6, 7, 8, 9, 10, 11, 12, 13, 14, 15, 17, 18, 19, 24, 25, 26, 27, 28, 29, 30, 31, 32, 33, 34, 35, 36, 37, 38, 39, 40, 41, 42, 43, 44, 45, 46, 47, 48, 49, 50, 51, 52, 53, 54, 58, 63, 64, 65, 66, 67, 68, 69, 70, 71, 72, 73, 74], [0.3161, 0.3181, 0.6259, 0.4657, 0.1753, 0.1873, 0.1741, 0.4709, 0.904, 0.8828, 0.3956, 0.4959, 0.8912, 0.8829, 0.2661, 0.07334, 0.009162, 0.07517, 0.3727, 0.1551, 0.06618, 0.2281, 0.4577, 0.4628, 0.5233, 0.2029, 0.2069, 0.3694, 0.3767, 0.361, 0.3495, 0.9113, 0.8536, 0.1846, 0.9258, 0.8906, 0.2782, 0.4747, 0.4785, 0.4046, 0.1855, 0.9189, 0.9304, 0.277, 0.9506, 0.9234, 0.2435, 0.05527, 0.1617, 0.3086, 0.3063, 0.3126, 0.3125, 0.312, 0.02883, 0.04081, 0.3656, 0.3629, 0.3616, 0.02069, 0.03041, 0.365, 0.3119]): _vg.add([_i], _w, 'REPLACE')
_vg = ob_hand_r.vertex_groups.new(name='Bone.004')
for _i, _w in zip([0, 1, 4, 5, 9, 10, 11, 12, 14, 15, 18, 19, 30, 31, 32, 33, 34, 35, 39, 40, 41, 42, 43, 44, 48, 50, 51, 52, 53, 54, 55, 56, 57, 58, 59, 63, 64, 65, 66, 67, 68, 69, 70, 71, 72, 73, 74], [0.4753, 0.4779, 0.4489, 0.4183, 0.101, 0.5995, 0.5013, 0.08975, 0.4468, 0.03699, 0.03229, 0.4393, 0.4112, 0.4226, 0.6274, 0.62, 0.6355, 0.6471, 0.05054, 0.006026, 0.04054, 0.5236, 0.5136, 0.4761, 0.04661, 0.06423, 0.5538, 0.9302, 0.8345, 0.4769, 0.9763, 0.9806, 0.9864, 0.4828, 0.9852, 0.478, 0.4779, 0.478, 0.088, 0.1032, 0.631, 0.6337, 0.635, 0.07679, 0.08749, 0.6317, 0.4783]): _vg.add([_i], _w, 'REPLACE')
_vg = ob_hand_r.vertex_groups.new(name='Bone.005')
for _i, _w in zip([1, 4, 5, 14, 30, 31, 32, 33, 34, 35, 51, 54, 55, 58, 60, 61, 62, 63, 64, 65, 66, 67, 68, 69, 70, 71, 72, 73, 74, 75], [0.0002942, 0.3256, 0.3352, 0.0003703, 0.33, 0.3213, 0.05629, 0.1398, 0.4945, 0.04843, 0.02869, 0.001102, 0.01449, 0.002854, 1.0, 1.0, 1.0, 1.0, 1.0, 1.0, 1.0, 1.0, 1.0, 1.0, 1.0, 1.0, 1.0, 1.0, 1.0, 1.0]): _vg.add([_i], _w, 'REPLACE')
_vg = ob_hand_r.vertex_groups.new(name='Bone.006')
for _i, _w in zip([0, 1, 4, 5, 6, 7, 14, 15, 16, 17, 18, 19, 20, 21, 22, 23, 24, 27, 28, 29, 30, 31, 36, 37, 38, 40, 41, 44, 45, 46, 48, 49, 51, 54, 58, 63, 64, 65, 74], [0.1679, 0.1634, 0.04287, 0.05485, 0.2334, 0.2678, 0.2377, 0.795, 0.9666, 0.9465, 0.7926, 0.1581, 0.07089, 0.2631, 0.2799, 0.1462, 0.1379, 0.04295, 0.09604, 0.1792, 0.05173, 0.04098, 0.006719, 0.1145, 0.7834, 0.07684, 0.6512, 0.08998, 0.7416, 0.05227, 0.6407, 0.008872, 0.1509, 0.1725, 0.1686, 0.168, 0.1682, 0.1685, 0.1683]): _vg.add([_i], _w, 'REPLACE')
_vg = ob_hand_r.vertex_groups.new(name='Bone.007')
for _i, _w in zip([15, 18, 20, 21, 22, 23], [0.08624, 0.08912, 0.9209, 0.7219, 0.7021, 0.8368]): _vg.add([_i], _w, 'REPLACE')
_vg = ob_hand_r.vertex_groups.new(name='Bone.008')
_vg = ob_hand_r.vertex_groups.new(name='Bone.009')
_vg = ob_hand_r.vertex_groups.new(name='Bone.010')
_vg = ob_hand_r.vertex_groups.new(name='Bone.011')
_vg = ob_hand_r.vertex_groups.new(name='Bone.012')
_vg = ob_hand_r.vertex_groups.new(name='Bone.013')
_vg = ob_hand_r.vertex_groups.new(name='Bone.014')
_m = ob_hand_r.modifiers.new('Armature', 'ARMATURE')
_m.object = ob_armature
ob_elbow_r.parent = ob_armature
ob_elbow_r.location = (0.0, -0.4895, 0.0)
ob_elbow_r.rotation_euler = (0.0, -0.0, 1.571)
_vg = ob_elbow_r.vertex_groups.new(name='Bone')
_vg = ob_elbow_r.vertex_groups.new(name='Bone.001')
for _i, _w in zip([0, 1, 2, 3, 4, 5, 6, 7, 8, 9, 10, 11, 12, 13, 14, 15, 16, 17], [0.2137, 0.1836, 0.396, 0.4624, 0.3212, 0.2448, 0.4259, 0.3841, 0.3646, 0.3644, 0.2817, 0.1857, 0.4005, 0.4824, 0.3442, 0.2663, 0.1518, 0.3462]): _vg.add([_i], _w, 'REPLACE')
_vg = ob_elbow_r.vertex_groups.new(name='Bone.002')
for _i, _w in zip([0, 1, 2, 3, 4, 5, 6, 7, 8, 9, 10, 11, 12, 13, 14, 15, 16, 17], [0.7832, 0.8139, 0.5992, 0.5336, 0.6745, 0.7518, 0.5695, 0.6115, 0.6296, 0.6312, 0.7136, 0.8116, 0.5945, 0.5142, 0.6503, 0.7296, 0.8464, 0.6367]): _vg.add([_i], _w, 'REPLACE')
_vg = ob_elbow_r.vertex_groups.new(name='Bone.003')
_vg = ob_elbow_r.vertex_groups.new(name='Bone.004')
_vg = ob_elbow_r.vertex_groups.new(name='Bone.005')
_vg = ob_elbow_r.vertex_groups.new(name='Bone.006')
_vg = ob_elbow_r.vertex_groups.new(name='Bone.007')
_vg = ob_elbow_r.vertex_groups.new(name='Bone.008')
_vg = ob_elbow_r.vertex_groups.new(name='Bone.009')
_vg = ob_elbow_r.vertex_groups.new(name='Bone.010')
_vg = ob_elbow_r.vertex_groups.new(name='Bone.011')
_vg = ob_elbow_r.vertex_groups.new(name='Bone.012')
_vg = ob_elbow_r.vertex_groups.new(name='Bone.013')
_vg = ob_elbow_r.vertex_groups.new(name='Bone.014')
_m = ob_elbow_r.modifiers.new('Armature', 'ARMATURE')
_m.object = ob_armature
ob_cube_003.parent = ob_swordhilt
ob_cube_003.matrix_parent_inverse = Matrix(((1.0, 0.0001738, -3.406e-07, -1.478), (-1.917e-06, 0.00907, -1.0, -0.4089), (-0.0001738, 1.0, 0.00907, 0.07099), (-0.0, -0.0, -0.0, 1.0)))
ob_cube_003.location = (1.479, 1.535, -0.3961)
ob_cube_003.rotation_euler = (0.00907, 3.448e-07, 0.0001737)
ob_swordhilt.parent = ob_sword
ob_swordhilt.matrix_parent_inverse = Matrix(((1.0, 0.0001737, -3.372e-07, -1.478), (-0.0001737, 1.0, 0.00907, 0.005858), (1.92e-06, -0.00907, 1.0, 0.4089), (-0.0, -0.0, -0.0, 1.0)))
ob_swordhilt.location = (1.478, -0.06702, -0.4095)
ob_swordhilt.rotation_euler = (-1.562, 3.406e-07, 0.0001738)
_m = ob_swordhilt.modifiers.new('Auto Smooth', 'NODES')
_m.node_group = ng_auto_smooth
_gi = [s.identifier for s in ng_auto_smooth.interface.items_tree if s.item_type == 'SOCKET' and s.in_out == 'INPUT']
_m[_gi[1]] = 0.5236  # Angle
ob_cube_004.parent = ob_swordhilt
ob_cube_004.matrix_parent_inverse = Matrix(((1.0, 0.0001738, -3.406e-07, -1.478), (-1.917e-06, 0.00907, -1.0, -0.4089), (-0.0001738, 1.0, 0.00907, 0.07099), (-0.0, -0.0, -0.0, 1.0)))
ob_cube_004.location = (1.479, 0.5376, -0.4052)
ob_cube_004.rotation_euler = (0.00907, 4.801e-08, 0.0001734)
ob_cylinder_001.parent = ob_swordhilt
ob_cylinder_001.matrix_parent_inverse = Matrix(((1.0, 0.0001738, -3.406e-07, -1.478), (-1.917e-06, 0.00907, -1.0, -0.4089), (-0.0001738, 1.0, 0.00907, 0.07099), (-0.0, -0.0, -0.0, 1.0)))
ob_cylinder_001.location = (1.479, -0.293, -0.4127)
ob_cylinder_001.rotation_euler = (0.00907, 4.801e-08, 0.0001734)
_m = ob_cylinder_001.modifiers.new('Auto Smooth', 'NODES')
_m.node_group = ng_auto_smooth
_gi = [s.identifier for s in ng_auto_smooth.interface.items_tree if s.item_type == 'SOCKET' and s.in_out == 'INPUT']
_m[_gi[1]] = 0.5236  # Angle
ob_arm_l.parent = ob_armature
ob_arm_l.location = (0.0, -0.4895, 0.0)
ob_arm_l.rotation_euler = (0.0, -0.0, 1.571)
_vg = ob_arm_l.vertex_groups.new(name='Bone')
_vg = ob_arm_l.vertex_groups.new(name='Bone.001')
_vg = ob_arm_l.vertex_groups.new(name='Bone.002')
_vg = ob_arm_l.vertex_groups.new(name='Bone.003')
_vg = ob_arm_l.vertex_groups.new(name='Bone.004')
_vg = ob_arm_l.vertex_groups.new(name='Bone.005')
_vg = ob_arm_l.vertex_groups.new(name='Bone.006')
_vg = ob_arm_l.vertex_groups.new(name='Bone.007')
_vg = ob_arm_l.vertex_groups.new(name='Bone.008')
for _i, _w in zip([8, 9, 10, 11, 12, 13, 14, 15, 16, 17, 18, 19, 20, 21, 22, 23, 24, 25, 26, 27, 28, 29, 30, 31, 32, 33, 34, 35, 36, 37, 38, 39], [0.04951, 0.0333, 0.07372, 0.06723, 0.05626, 0.06632, 0.07717, 0.03562, 0.9054, 0.912, 0.8778, 0.8823, 0.8937, 0.8864, 0.8725, 0.9118, 0.9988, 0.9987, 0.9979, 0.9978, 0.9983, 0.9983, 0.9976, 0.9989, 0.3267, 0.3149, 0.3677, 0.3752, 0.3594, 0.3601, 0.3454, 0.3109]): _vg.add([_i], _w, 'REPLACE')
_vg = ob_arm_l.vertex_groups.new(name='Bone.009')
for _i, _w in zip([0, 1, 2, 3, 4, 5, 6, 7, 8, 9, 10, 11, 12, 13, 14, 15, 16, 17, 18, 19, 20, 21, 22, 23, 32, 33, 34, 35, 36, 37, 38, 39], [0.9724, 0.88, 0.9721, 0.8262, 0.357, 0.9816, 0.9377, 0.9266, 0.9498, 0.9565, 0.9256, 0.9297, 0.9379, 0.9333, 0.9213, 0.9563, 0.09461, 0.08788, 0.1222, 0.1175, 0.1061, 0.1136, 0.1274, 0.08813, 0.6732, 0.6848, 0.632, 0.6241, 0.6404, 0.6386, 0.6526, 0.6884]): _vg.add([_i], _w, 'REPLACE')
_vg = ob_arm_l.vertex_groups.new(name='Bone.010')
for _i, _w in zip([0, 1, 2, 3, 4, 6, 7], [0.002487, 0.1194, 0.002499, 0.1728, 0.6423, 0.06077, 0.07179]): _vg.add([_i], _w, 'REPLACE')
_vg = ob_arm_l.vertex_groups.new(name='Bone.011')
_vg = ob_arm_l.vertex_groups.new(name='Bone.012')
_vg = ob_arm_l.vertex_groups.new(name='Bone.013')
_vg = ob_arm_l.vertex_groups.new(name='Bone.014')
_m = ob_arm_l.modifiers.new('Armature', 'ARMATURE')
_m.object = ob_armature
ob_hand_l.parent = ob_armature
ob_hand_l.location = (0.0, -0.4895, 0.0)
ob_hand_l.rotation_euler = (0.0, -0.0, 1.571)
_vg = ob_hand_l.vertex_groups.new(name='Bone')
_vg = ob_hand_l.vertex_groups.new(name='Bone.001')
_vg = ob_hand_l.vertex_groups.new(name='Bone.002')
_vg = ob_hand_l.vertex_groups.new(name='Bone.003')
_vg = ob_hand_l.vertex_groups.new(name='Bone.004')
_vg = ob_hand_l.vertex_groups.new(name='Bone.005')
_vg = ob_hand_l.vertex_groups.new(name='Bone.006')
_vg = ob_hand_l.vertex_groups.new(name='Bone.007')
_vg = ob_hand_l.vertex_groups.new(name='Bone.008')
_vg = ob_hand_l.vertex_groups.new(name='Bone.009')
for _i, _w in zip([2, 3, 6, 7, 8, 13, 24, 25, 26, 27, 28, 29, 36, 37, 38, 45, 46, 47], [0.3619, 0.5076, 0.5903, 0.2583, 0.07562, 0.09148, 0.7066, 0.9186, 0.7612, 0.4929, 0.4391, 0.2956, 0.05391, 0.007865, 0.003527, 0.07026, 0.005646, 0.05234]): _vg.add([_i], _w, 'REPLACE')
_vg = ob_hand_l.vertex_groups.new(name='Bone.010')
for _i, _w in zip([0, 1, 2, 3, 4, 5, 6, 7, 8, 9, 10, 11, 12, 13, 14, 15, 17, 18, 19, 24, 25, 26, 27, 28, 29, 30, 31, 32, 33, 34, 35, 36, 37, 38, 39, 40, 41, 42, 43, 44, 45, 46, 47, 48, 49, 50, 51, 52, 53, 54, 58, 63, 64, 65, 66, 67, 68, 69, 70, 71, 72, 73, 74], [0.3161, 0.3181, 0.6259, 0.4657, 0.1753, 0.1873, 0.1741, 0.4709, 0.904, 0.8828, 0.3956, 0.4959, 0.8912, 0.8829, 0.2661, 0.07334, 0.009163, 0.07517, 0.3727, 0.1551, 0.06618, 0.2281, 0.4577, 0.4628, 0.5233, 0.2029, 0.2069, 0.3694, 0.3767, 0.361, 0.3495, 0.9113, 0.8536, 0.1846, 0.9258, 0.8906, 0.2782, 0.4747, 0.4785, 0.4046, 0.1855, 0.9189, 0.9304, 0.277, 0.9506, 0.9234, 0.2435, 0.05527, 0.1617, 0.3086, 0.3063, 0.3126, 0.3125, 0.312, 0.02883, 0.04081, 0.3656, 0.3629, 0.3616, 0.02069, 0.03041, 0.365, 0.3119]): _vg.add([_i], _w, 'REPLACE')
_vg = ob_hand_l.vertex_groups.new(name='Bone.011')
for _i, _w in zip([0, 1, 4, 5, 9, 10, 11, 12, 14, 15, 18, 19, 30, 31, 32, 33, 34, 35, 39, 40, 41, 42, 43, 44, 48, 50, 51, 52, 53, 54, 55, 56, 57, 58, 59, 63, 64, 65, 66, 67, 68, 69, 70, 71, 72, 73, 74], [0.4753, 0.4779, 0.4489, 0.4183, 0.101, 0.5995, 0.5013, 0.08975, 0.4468, 0.03699, 0.03229, 0.4393, 0.4112, 0.4226, 0.6274, 0.62, 0.6355, 0.6471, 0.05054, 0.006026, 0.04054, 0.5236, 0.5136, 0.4761, 0.04661, 0.06423, 0.5538, 0.9302, 0.8345, 0.4769, 0.9763, 0.9806, 0.9864, 0.4828, 0.9852, 0.478, 0.4779, 0.478, 0.088, 0.1032, 0.631, 0.6337, 0.635, 0.07679, 0.08749, 0.6317, 0.4783]): _vg.add([_i], _w, 'REPLACE')
_vg = ob_hand_l.vertex_groups.new(name='Bone.012')
for _i, _w in zip([1, 4, 5, 14, 30, 31, 32, 51, 54, 55, 57, 58, 60, 61, 62, 63, 64, 65, 66, 67, 68, 69, 70, 71, 72, 73, 74, 75], [0.0002945, 0.3256, 0.3352, 0.0003705, 0.33, 0.3213, 0.03663, 0.02869, 0.001102, 0.07257, 2.25e-05, 0.002854, 1.0, 1.0, 1.0, 1.0, 1.0, 1.0, 1.0, 1.0, 1.0, 1.0, 1.0, 1.0, 1.0, 1.0, 1.0, 1.0]): _vg.add([_i], _w, 'REPLACE')
_vg = ob_hand_l.vertex_groups.new(name='Bone.013')
for _i, _w in zip([0, 1, 4, 5, 6, 7, 14, 15, 16, 17, 18, 19, 20, 21, 22, 23, 24, 27, 28, 29, 30, 31, 36, 37, 38, 40, 41, 44, 45, 46, 48, 49, 51, 54, 58, 63, 64, 65, 74], [0.1679, 0.1634, 0.04287, 0.05485, 0.2334, 0.2678, 0.2377, 0.795, 0.9666, 0.9465, 0.7926, 0.1581, 0.07089, 0.2631, 0.2799, 0.1462, 0.1379, 0.04296, 0.09604, 0.1792, 0.05173, 0.04098, 0.006719, 0.1145, 0.7833, 0.07684, 0.6512, 0.08998, 0.7416, 0.05227, 0.6407, 0.008874, 0.1509, 0.1725, 0.1686, 0.168, 0.1682, 0.1685, 0.1683]): _vg.add([_i], _w, 'REPLACE')
_vg = ob_hand_l.vertex_groups.new(name='Bone.014')
for _i, _w in zip([15, 18, 20, 21, 22, 23], [0.08624, 0.08912, 0.9209, 0.7219, 0.7021, 0.8368]): _vg.add([_i], _w, 'REPLACE')
_m = ob_hand_l.modifiers.new('Armature', 'ARMATURE')
_m.object = ob_armature
ob_cube_007.parent = ob_armature
ob_cube_007.location = (0.0, -0.4895, 0.0)
ob_cube_007.rotation_euler = (0.0, -0.0, 1.571)
_vg = ob_cube_007.vertex_groups.new(name='Bone')
_vg = ob_cube_007.vertex_groups.new(name='Bone.001')
_vg = ob_cube_007.vertex_groups.new(name='Bone.002')
_vg = ob_cube_007.vertex_groups.new(name='Bone.003')
_vg = ob_cube_007.vertex_groups.new(name='Bone.004')
_vg = ob_cube_007.vertex_groups.new(name='Bone.005')
_vg = ob_cube_007.vertex_groups.new(name='Bone.006')
_vg = ob_cube_007.vertex_groups.new(name='Bone.007')
_vg = ob_cube_007.vertex_groups.new(name='Bone.008')
for _i, _w in zip([0, 1, 2, 3, 4, 5, 6, 7, 8, 9, 10, 11, 12, 13, 14, 15, 16, 17], [0.2251, 0.1937, 0.4482, 0.516, 0.3393, 0.2613, 0.5527, 0.5681, 0.4501, 0.4546, 0.297, 0.1974, 0.4199, 0.4984, 0.3862, 0.3058, 0.1737, 0.3851]): _vg.add([_i], _w, 'REPLACE')
_vg = ob_cube_007.vertex_groups.new(name='Bone.009')
for _i, _w in zip([0, 1, 2, 3, 4, 5, 6, 7, 8, 9, 10, 11, 12, 13, 14, 15, 16, 17], [0.7719, 0.8039, 0.5474, 0.4803, 0.6565, 0.7354, 0.4437, 0.4288, 0.5447, 0.5416, 0.6984, 0.8, 0.5752, 0.4983, 0.6086, 0.6904, 0.8248, 0.5981]): _vg.add([_i], _w, 'REPLACE')
_vg = ob_cube_007.vertex_groups.new(name='Bone.010')
_vg = ob_cube_007.vertex_groups.new(name='Bone.011')
_vg = ob_cube_007.vertex_groups.new(name='Bone.012')
_vg = ob_cube_007.vertex_groups.new(name='Bone.013')
_vg = ob_cube_007.vertex_groups.new(name='Bone.014')
_m = ob_cube_007.modifiers.new('Armature', 'ARMATURE')
_m.object = ob_armature
ob_sword.parent = ob_armature
ob_sword.matrix_parent_inverse = Matrix(((0.07325, 0.009058, -0.9973, -0.4745), (0.9973, -0.0004911, 0.07325, -1.488), (0.0001737, -1.0, -0.00907, -0.003681), (-0.0, 0.0, -0.0, 1.0)))
ob_sword.location = (1.478, -0.001892, -0.4089)
ob_sword.rotation_euler = (0.00907, 3.41e-07, 0.0001737)
ob_sword.empty_display_size = 0.1348
ob_armature.location = (0.0, 0.0, 0.0)
ob_armature.show_in_front = True

# ---- collection membership
col_collection.objects.link(ob_arm_r)
col_collection.objects.link(ob_camera)
col_collection.objects.link(ob_hand_r)
col_collection.objects.link(ob_elbow_r)
col_collection.objects.link(ob_cube_003)
col_collection.objects.link(ob_swordhilt)
col_collection.objects.link(ob_cube_004)
col_collection.objects.link(ob_cylinder_001)
col_collection.objects.link(ob_arm_l)
col_collection.objects.link(ob_hand_l)
col_collection.objects.link(ob_cube_007)
col_collection.objects.link(ob_sword)
col_collection.objects.link(ob_armature)

# ---- scene / render settings (as saved in the file)
scene.camera = ob_camera
scene.frame_start = 1; scene.frame_end = 250; scene.frame_set(0)
scene.render.engine = 'BLENDER_EEVEE_NEXT'
scene.cycles.sampling_pattern = 'TABULATED_SOBOL'
scene.cycles.use_light_tree = False
scene.view_settings.view_transform = 'Filmic'
bpy.context.view_layer.update()

# ---- added for rendering (the .blend has no usable light): sun
light_auto_sun = bpy.data.lights.new('AutoSun', 'SUN')
light_auto_sun.energy = 3.0
light_auto_sun.angle = 0.0523599
ob_auto_sun = bpy.data.objects.new('AutoSun', light_auto_sun)
scene.collection.objects.link(ob_auto_sun)
ob_auto_sun.rotation_euler = (0.872665, 0.174533, 0.523599)
bpy.context.view_layer.update()
